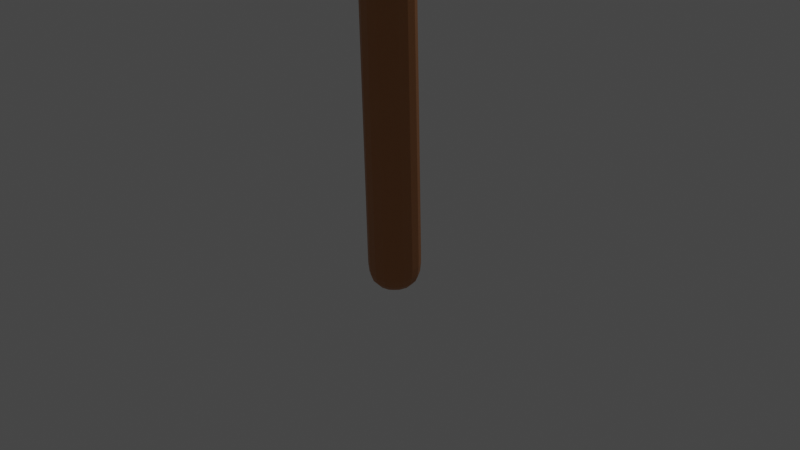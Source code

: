 # Source: tree5.blend  (saved by Blender 2.81.16; exported with 4.5.12 LTS)
import bpy
from mathutils import Matrix  # noqa: F401  (used for matrix-valued properties, if any)

bpy.ops.wm.read_factory_settings(use_empty=True)
scene = bpy.context.scene
scene.name = 'Scene'

# ---- collections
col_collection = bpy.data.collections.new('Collection'); scene.collection.children.link(col_collection)

# ---- materials (node trees are filled in below, after node groups)
mat_material_002 = bpy.data.materials.new('Material.002')
mat_material_002.use_transparent_shadow = False
mat_material_001 = bpy.data.materials.new('Material.001')
mat_material_001.use_transparent_shadow = False

# ---- material node trees
mat_material_002.use_nodes = True; mat_material_002.node_tree.nodes.clear()
_N = mat_material_002.node_tree.nodes; _L = mat_material_002.node_tree.links
n0 = _N.new('ShaderNodeOutputMaterial'); n0.name = 'Material Output'; n0.location = (300, 300)
n1 = _N.new('ShaderNodeBsdfPrincipled'); n1.name = 'Principled BSDF'; n1.location = (10, 300)
n1.distribution = 'GGX'
n1.subsurface_method = 'BURLEY'
n1.inputs[0].default_value = (0.4472, 0.1832, 0.06202, 1.0)
n1.inputs[3].default_value = 1.45
n1.inputs[27].default_value = (0.0, 0.0, 0.0, 1.0)
n1.inputs[28].default_value = 1.0
_L.new(n1.outputs[0], n0.inputs[0])
n0.is_active_output = True
mat_material_001.use_nodes = True; mat_material_001.node_tree.nodes.clear()
_N = mat_material_001.node_tree.nodes; _L = mat_material_001.node_tree.links
n0 = _N.new('ShaderNodeOutputMaterial'); n0.name = 'Material Output'; n0.location = (300, 300)
n1 = _N.new('ShaderNodeBsdfPrincipled'); n1.name = 'Principled BSDF'; n1.location = (10, 300)
n1.distribution = 'GGX'
n1.subsurface_method = 'BURLEY'
n1.inputs[0].default_value = (0.2428, 0.5588, 0.08201, 1.0)
n1.inputs[3].default_value = 1.45
n1.inputs[8].default_value = 1.0
n1.inputs[10].default_value = 0.2018
n1.inputs[27].default_value = (0.0, 0.0, 0.0, 1.0)
n1.inputs[28].default_value = 1.0
_L.new(n1.outputs[0], n0.inputs[0])
n0.is_active_output = True

# ---- world
world_world = bpy.data.worlds.new('World'); scene.world = world_world
world_world.use_nodes = True; world_world.node_tree.nodes.clear()
_N = world_world.node_tree.nodes; _L = world_world.node_tree.links
n0 = _N.new('ShaderNodeOutputWorld'); n0.name = 'World Output'; n0.location = (300, 300)
n1 = _N.new('ShaderNodeBackground'); n1.name = 'Background'; n1.location = (10, 300)
n1.inputs[0].default_value = (0.05088, 0.05088, 0.05088, 1.0)
_L.new(n1.outputs[0], n0.inputs[0])
n0.is_active_output = True
world_world.color = (0.05088, 0.05088, 0.05088)
world_world.use_sun_shadow = False
world_world.sun_shadow_jitter_overblur = 0.0

# ---- cameras
cam_camera = bpy.data.cameras.new('Camera')
cam_camera.clip_end = 100.0
cam_camera.ortho_scale = 7.314

# ---- lights
light_light = bpy.data.lights.new('Light', 'POINT')
light_light.transmission_factor = 0.0
light_light.energy = 1004.0
light_light.shadow_soft_size = 2.61
light_light.shadow_maximum_resolution = 0.006
light_light.use_absolute_resolution = True

# ---- meshes
me_plane = bpy.data.meshes.new('Plane')
me_plane.from_pydata([(3.692, -0.5573, 6.466), (1.008, -1.0, 0.0), (-2.166, -0.6325, 5.99), (0.8661, -1.0, 4.773), (0.1576, -3.028, 5.154), (-1.485, -3.815, 7.248), (1.611, -2.853, 6.898), (-3.391, -0.08008, 7.817), (4.027, 0.2234, 8.311), (1.912, -0.5573, 7.969), (1.002, -1.0, 0.3286), (-0.6334, -1.035, 5.173), (4.114, -0.1304, 7.282), (2.594, -0.7557, 7.114), (1.076, -2.981, 5.895), (-0.8129, -3.631, 6.125), (2.195, -0.896, 5.453)], [(16, 0), (10, 3), (11, 2), (3, 4), (15, 5), (14, 6), (2, 7), (12, 8), (13, 9), (1, 10), (3, 11), (0, 12), (0, 13), (4, 14), (4, 15), (3, 16)], [])
_uv = me_plane.uv_layers.new(name='UVMap')
_uv.uv.foreach_set('vector', [])
me_plane.materials.append(mat_material_002)
me_plane.use_remesh_fix_poles = True
me_plane.use_remesh_preserve_attributes = False
me_plane.use_mirror_vertex_groups = False
me_plane.update()
me_icosphere = bpy.data.meshes.new('Icosphere')
me_icosphere.from_pydata([(0.06444, -0.1007, -0.9565), (0.7099, -0.5386, -0.4478), (-0.2554, -0.8667, -0.4486), (-0.8545, -0.0002388, -0.5219), (-0.2734, 0.8803, -0.3458), (0.7147, 0.533, -0.4458), (0.235, -0.7257, 0.4454), (-0.7958, -0.4649, 0.5317), (-0.702, 0.5527, 0.4419), (0.2974, 0.9304, 0.454), (0.956, -0.1018, 0.4716), (0.09932, -0.06081, 0.9313), (-0.1357, -0.4767, -0.8418), (0.4244, -0.4207, -0.9016), (0.2223, -0.9104, -0.5132), (0.8585, 0.03476, -0.6547), (0.4557, 0.3408, -0.7771), (-0.4437, 0.04798, -0.9294), (-0.8144, -0.4473, -0.5508), (-0.1317, 0.5345, -0.8243), (-0.6987, 0.5748, -0.5197), (0.2672, 0.8113, -0.5055), (0.9351, -0.3232, 0.138), (1.044, 0.3684, 0.08055), (-0.07198, -0.9727, -0.004969), (0.5904, -0.7946, 0.01694), (-0.8838, -0.274, 0.0346), (-0.6336, -0.839, 0.03024), (-0.5807, 0.821, 0.01118), (-0.8868, 0.3751, -0.02994), (0.5247, 0.7858, -0.01578), (-0.04052, 0.9904, -0.07259), (0.6878, -0.5009, 0.529), (-0.2566, -0.7919, 0.5213), (-0.8313, 0.01396, 0.5343), (-0.2619, 0.8144, 0.5268), (0.7015, 0.4426, 0.5529), (0.1581, -0.47, 0.8664), (0.5664, -0.03337, 0.7752), (-0.4187, -0.4085, 0.8718), (-0.45, 0.3364, 0.8129), (0.1967, 0.6072, 0.8316)], [], [(0, 13, 12), (1, 13, 15), (0, 12, 17), (0, 17, 19), (0, 19, 16), (1, 15, 22), (2, 14, 24), (3, 18, 26), (4, 20, 28), (5, 21, 30), (1, 22, 25), (2, 24, 27), (3, 26, 29), (4, 28, 31), (5, 30, 23), (6, 32, 37), (7, 33, 39), (8, 34, 40), (9, 35, 41), (10, 36, 38), (38, 41, 11), (38, 36, 41), (36, 9, 41), (41, 40, 11), (41, 35, 40), (35, 8, 40), (40, 39, 11), (40, 34, 39), (34, 7, 39), (39, 37, 11), (39, 33, 37), (33, 6, 37), (37, 38, 11), (37, 32, 38), (32, 10, 38), (23, 36, 10), (23, 30, 36), (30, 9, 36), (31, 35, 9), (31, 28, 35), (28, 8, 35), (29, 34, 8), (29, 26, 34), (26, 7, 34), (27, 33, 7), (27, 24, 33), (24, 6, 33), (25, 32, 6), (25, 22, 32), (22, 10, 32), (30, 31, 9), (30, 21, 31), (21, 4, 31), (28, 29, 8), (28, 20, 29), (20, 3, 29), (26, 27, 7), (26, 18, 27), (18, 2, 27), (24, 25, 6), (24, 14, 25), (14, 1, 25), (22, 23, 10), (22, 15, 23), (15, 5, 23), (16, 21, 5), (16, 19, 21), (19, 4, 21), (19, 20, 4), (19, 17, 20), (17, 3, 20), (17, 18, 3), (17, 12, 18), (12, 2, 18), (15, 16, 5), (15, 13, 16), (13, 0, 16), (12, 14, 2), (12, 13, 14), (13, 1, 14)])
_uv = me_icosphere.uv_layers.new(name='UVMap')
_uv.uv.foreach_set('vector', [0.8182, 0.0, 0.7727, 0.07873, 0.8636, 0.07873, 0.7273, 0.1575, 0.6818, 0.07873, 0.6364, 0.1575, 0.09091, 0.0, 0.04545, 0.07873, 0.1364, 0.07873, 0.2727, 0.0, 0.2273, 0.07873, 0.3182, 0.07873, 0.4545, 0.0, 0.4091, 0.07873, 0.5, 0.07873, 0.7273, 0.1575, 0.6364, 0.1575, 0.6818, 0.2362, 0.9091, 0.1575, 0.8182, 0.1575, 0.8636, 0.2362, 0.1818, 0.1575, 0.09091, 0.1575, 0.1364, 0.2362, 0.3636, 0.1575, 0.2727, 0.1575, 0.3182, 0.2362, 0.5455, 0.1575, 0.4545, 0.1575, 0.5, 0.2362, 0.7273, 0.1575, 0.6818, 0.2362, 0.7727, 0.2362, 0.9091, 0.1575, 0.8636, 0.2362, 0.9545, 0.2362, 0.1818, 0.1575, 0.1364, 0.2362, 0.2273, 0.2362, 0.3636, 0.1575, 0.3182, 0.2362, 0.4091, 0.2362, 0.5455, 0.1575, 0.5, 0.2362, 0.5909, 0.2362, 0.8182, 0.3149, 0.7273, 0.3149, 0.7727, 0.3937, 1.0, 0.3149, 0.9091, 0.3149, 0.9545, 0.3937, 0.2727, 0.3149, 0.1818, 0.3149, 0.2273, 0.3937, 0.4545, 0.3149, 0.3636, 0.3149, 0.4091, 0.3937, 0.6364, 0.3149, 0.5455, 0.3149, 0.5909, 0.3937, 0.5909, 0.3937, 0.5, 0.3937, 0.5455, 0.4724, 0.5909, 0.3937, 0.5455, 0.3149, 0.5, 0.3937, 0.5455, 0.3149, 0.4545, 0.3149, 0.5, 0.3937, 0.4091, 0.3937, 0.3182, 0.3937, 0.3636, 0.4724, 0.4091, 0.3937, 0.3636, 0.3149, 0.3182, 0.3937, 0.3636, 0.3149, 0.2727, 0.3149, 0.3182, 0.3937, 0.2273, 0.3937, 0.1364, 0.3937, 0.1818, 0.4724, 0.2273, 0.3937, 0.1818, 0.3149, 0.1364, 0.3937, 0.1818, 0.3149, 0.09091, 0.3149, 0.1364, 0.3937, 0.9545, 0.3937, 0.8636, 0.3937, 0.9091, 0.4724, 0.9545, 0.3937, 0.9091, 0.3149, 0.8636, 0.3937, 0.9091, 0.3149, 0.8182, 0.3149, 0.8636, 0.3937, 0.7727, 0.3937, 0.6818, 0.3937, 0.7273, 0.4724, 0.7727, 0.3937, 0.7273, 0.3149, 0.6818, 0.3937, 0.7273, 0.3149, 0.6364, 0.3149, 0.6818, 0.3937, 0.5909, 0.2362, 0.5455, 0.3149, 0.6364, 0.3149, 0.5909, 0.2362, 0.5, 0.2362, 0.5455, 0.3149, 0.5, 0.2362, 0.4545, 0.3149, 0.5455, 0.3149, 0.4091, 0.2362, 0.3636, 0.3149, 0.4545, 0.3149, 0.4091, 0.2362, 0.3182, 0.2362, 0.3636, 0.3149, 0.3182, 0.2362, 0.2727, 0.3149, 0.3636, 0.3149, 0.2273, 0.2362, 0.1818, 0.3149, 0.2727, 0.3149, 0.2273, 0.2362, 0.1364, 0.2362, 0.1818, 0.3149, 0.1364, 0.2362, 0.09091, 0.3149, 0.1818, 0.3149, 0.9545, 0.2362, 0.9091, 0.3149, 1.0, 0.3149, 0.9545, 0.2362, 0.8636, 0.2362, 0.9091, 0.3149, 0.8636, 0.2362, 0.8182, 0.3149, 0.9091, 0.3149, 0.7727, 0.2362, 0.7273, 0.3149, 0.8182, 0.3149, 0.7727, 0.2362, 0.6818, 0.2362, 0.7273, 0.3149, 0.6818, 0.2362, 0.6364, 0.3149, 0.7273, 0.3149, 0.5, 0.2362, 0.4091, 0.2362, 0.4545, 0.3149, 0.5, 0.2362, 0.4545, 0.1575, 0.4091, 0.2362, 0.4545, 0.1575, 0.3636, 0.1575, 0.4091, 0.2362, 0.3182, 0.2362, 0.2273, 0.2362, 0.2727, 0.3149, 0.3182, 0.2362, 0.2727, 0.1575, 0.2273, 0.2362, 0.2727, 0.1575, 0.1818, 0.1575, 0.2273, 0.2362, 0.1364, 0.2362, 0.04545, 0.2362, 0.09091, 0.3149, 0.1364, 0.2362, 0.09091, 0.1575, 0.04545, 0.2362, 0.09091, 0.1575, 0.0, 0.1575, 0.04545, 0.2362, 0.8636, 0.2362, 0.7727, 0.2362, 0.8182, 0.3149, 0.8636, 0.2362, 0.8182, 0.1575, 0.7727, 0.2362, 0.8182, 0.1575, 0.7273, 0.1575, 0.7727, 0.2362, 0.6818, 0.2362, 0.5909, 0.2362, 0.6364, 0.3149, 0.6818, 0.2362, 0.6364, 0.1575, 0.5909, 0.2362, 0.6364, 0.1575, 0.5455, 0.1575, 0.5909, 0.2362, 0.5, 0.07873, 0.4545, 0.1575, 0.5455, 0.1575, 0.5, 0.07873, 0.4091, 0.07873, 0.4545, 0.1575, 0.4091, 0.07873, 0.3636, 0.1575, 0.4545, 0.1575, 0.3182, 0.07873, 0.2727, 0.1575, 0.3636, 0.1575, 0.3182, 0.07873, 0.2273, 0.07873, 0.2727, 0.1575, 0.2273, 0.07873, 0.1818, 0.1575, 0.2727, 0.1575, 0.1364, 0.07873, 0.09091, 0.1575, 0.1818, 0.1575, 0.1364, 0.07873, 0.04545, 0.07873, 0.09091, 0.1575, 0.04545, 0.07873, 0.0, 0.1575, 0.09091, 0.1575, 0.6364, 0.1575, 0.5909, 0.07873, 0.5455, 0.1575, 0.6364, 0.1575, 0.6818, 0.07873, 0.5909, 0.07873, 0.6818, 0.07873, 0.6364, 0.0, 0.5909, 0.07873, 0.8636, 0.07873, 0.8182, 0.1575, 0.9091, 0.1575, 0.8636, 0.07873, 0.7727, 0.07873, 0.8182, 0.1575, 0.7727, 0.07873, 0.7273, 0.1575, 0.8182, 0.1575])
me_icosphere.materials.append(mat_material_001)
me_icosphere.use_remesh_fix_poles = True
me_icosphere.use_remesh_preserve_attributes = False
me_icosphere.use_mirror_vertex_groups = False
me_icosphere.update()
me_icosphere_001 = bpy.data.meshes.new('Icosphere.001')
me_icosphere_001.from_pydata([(-0.004697, -0.007167, -1.006), (0.8108, -0.4808, -0.3522), (-0.2775, -0.9168, -0.416), (-0.953, -0.04827, -0.3436), (-0.2823, 0.9005, -0.4199), (0.7459, 0.5927, -0.512), (0.2858, -0.8275, 0.4404), (-0.7173, -0.4493, 0.5507), (-0.8004, 0.596, 0.4187), (0.33, 0.9078, 0.4275), (0.8767, 0.02528, 0.4507), (-0.03788, -0.03282, 1.064), (-0.162, -0.5147, -0.8457), (0.3931, -0.3564, -0.9049), (0.2896, -0.799, -0.4967), (0.8901, 0.06754, -0.5119), (0.4942, 0.3134, -0.8513), (-0.5696, 0.02358, -0.8641), (-0.6836, -0.4612, -0.5003), (-0.1647, 0.5022, -0.8364), (-0.6845, 0.5002, -0.5025), (0.2683, 0.8203, -0.5425), (0.9605, -0.3067, 0.01272), (0.9494, 0.304, -0.002248), (0.02922, -1.052, -0.02331), (0.549, -0.785, 0.1179), (-0.8819, -0.4171, -0.03073), (-0.4704, -0.7565, -0.03571), (-0.497, 0.8076, 0.01631), (-1.015, 0.3974, 0.07434), (0.5234, 0.8613, 0.08192), (0.02957, 0.9921, 0.02236), (0.6625, -0.55, 0.5076), (-0.2665, -0.8915, 0.6117), (-0.747, -0.005449, 0.5143), (-0.2634, 0.8123, 0.4921), (0.7818, 0.3993, 0.467), (0.2109, -0.5084, 0.913), (0.5276, 0.009959, 0.8521), (-0.4184, -0.3079, 0.8503), (-0.4125, 0.3405, 0.8366), (0.1634, 0.5216, 0.8561)], [], [(0, 13, 12), (1, 13, 15), (0, 12, 17), (0, 17, 19), (0, 19, 16), (1, 15, 22), (2, 14, 24), (3, 18, 26), (4, 20, 28), (5, 21, 30), (1, 22, 25), (2, 24, 27), (3, 26, 29), (4, 28, 31), (5, 30, 23), (6, 32, 37), (7, 33, 39), (8, 34, 40), (9, 35, 41), (10, 36, 38), (38, 41, 11), (38, 36, 41), (36, 9, 41), (41, 40, 11), (41, 35, 40), (35, 8, 40), (40, 39, 11), (40, 34, 39), (34, 7, 39), (39, 37, 11), (39, 33, 37), (33, 6, 37), (37, 38, 11), (37, 32, 38), (32, 10, 38), (23, 36, 10), (23, 30, 36), (30, 9, 36), (31, 35, 9), (31, 28, 35), (28, 8, 35), (29, 34, 8), (29, 26, 34), (26, 7, 34), (27, 33, 7), (27, 24, 33), (24, 6, 33), (25, 32, 6), (25, 22, 32), (22, 10, 32), (30, 31, 9), (30, 21, 31), (21, 4, 31), (28, 29, 8), (28, 20, 29), (20, 3, 29), (26, 27, 7), (26, 18, 27), (18, 2, 27), (24, 25, 6), (24, 14, 25), (14, 1, 25), (22, 23, 10), (22, 15, 23), (15, 5, 23), (16, 21, 5), (16, 19, 21), (19, 4, 21), (19, 20, 4), (19, 17, 20), (17, 3, 20), (17, 18, 3), (17, 12, 18), (12, 2, 18), (15, 16, 5), (15, 13, 16), (13, 0, 16), (12, 14, 2), (12, 13, 14), (13, 1, 14)])
_uv = me_icosphere_001.uv_layers.new(name='UVMap')
_uv.uv.foreach_set('vector', [0.8182, 0.0, 0.7727, 0.07873, 0.8636, 0.07873, 0.7273, 0.1575, 0.6818, 0.07873, 0.6364, 0.1575, 0.09091, 0.0, 0.04545, 0.07873, 0.1364, 0.07873, 0.2727, 0.0, 0.2273, 0.07873, 0.3182, 0.07873, 0.4545, 0.0, 0.4091, 0.07873, 0.5, 0.07873, 0.7273, 0.1575, 0.6364, 0.1575, 0.6818, 0.2362, 0.9091, 0.1575, 0.8182, 0.1575, 0.8636, 0.2362, 0.1818, 0.1575, 0.09091, 0.1575, 0.1364, 0.2362, 0.3636, 0.1575, 0.2727, 0.1575, 0.3182, 0.2362, 0.5455, 0.1575, 0.4545, 0.1575, 0.5, 0.2362, 0.7273, 0.1575, 0.6818, 0.2362, 0.7727, 0.2362, 0.9091, 0.1575, 0.8636, 0.2362, 0.9545, 0.2362, 0.1818, 0.1575, 0.1364, 0.2362, 0.2273, 0.2362, 0.3636, 0.1575, 0.3182, 0.2362, 0.4091, 0.2362, 0.5455, 0.1575, 0.5, 0.2362, 0.5909, 0.2362, 0.8182, 0.3149, 0.7273, 0.3149, 0.7727, 0.3937, 1.0, 0.3149, 0.9091, 0.3149, 0.9545, 0.3937, 0.2727, 0.3149, 0.1818, 0.3149, 0.2273, 0.3937, 0.4545, 0.3149, 0.3636, 0.3149, 0.4091, 0.3937, 0.6364, 0.3149, 0.5455, 0.3149, 0.5909, 0.3937, 0.5909, 0.3937, 0.5, 0.3937, 0.5455, 0.4724, 0.5909, 0.3937, 0.5455, 0.3149, 0.5, 0.3937, 0.5455, 0.3149, 0.4545, 0.3149, 0.5, 0.3937, 0.4091, 0.3937, 0.3182, 0.3937, 0.3636, 0.4724, 0.4091, 0.3937, 0.3636, 0.3149, 0.3182, 0.3937, 0.3636, 0.3149, 0.2727, 0.3149, 0.3182, 0.3937, 0.2273, 0.3937, 0.1364, 0.3937, 0.1818, 0.4724, 0.2273, 0.3937, 0.1818, 0.3149, 0.1364, 0.3937, 0.1818, 0.3149, 0.09091, 0.3149, 0.1364, 0.3937, 0.9545, 0.3937, 0.8636, 0.3937, 0.9091, 0.4724, 0.9545, 0.3937, 0.9091, 0.3149, 0.8636, 0.3937, 0.9091, 0.3149, 0.8182, 0.3149, 0.8636, 0.3937, 0.7727, 0.3937, 0.6818, 0.3937, 0.7273, 0.4724, 0.7727, 0.3937, 0.7273, 0.3149, 0.6818, 0.3937, 0.7273, 0.3149, 0.6364, 0.3149, 0.6818, 0.3937, 0.5909, 0.2362, 0.5455, 0.3149, 0.6364, 0.3149, 0.5909, 0.2362, 0.5, 0.2362, 0.5455, 0.3149, 0.5, 0.2362, 0.4545, 0.3149, 0.5455, 0.3149, 0.4091, 0.2362, 0.3636, 0.3149, 0.4545, 0.3149, 0.4091, 0.2362, 0.3182, 0.2362, 0.3636, 0.3149, 0.3182, 0.2362, 0.2727, 0.3149, 0.3636, 0.3149, 0.2273, 0.2362, 0.1818, 0.3149, 0.2727, 0.3149, 0.2273, 0.2362, 0.1364, 0.2362, 0.1818, 0.3149, 0.1364, 0.2362, 0.09091, 0.3149, 0.1818, 0.3149, 0.9545, 0.2362, 0.9091, 0.3149, 1.0, 0.3149, 0.9545, 0.2362, 0.8636, 0.2362, 0.9091, 0.3149, 0.8636, 0.2362, 0.8182, 0.3149, 0.9091, 0.3149, 0.7727, 0.2362, 0.7273, 0.3149, 0.8182, 0.3149, 0.7727, 0.2362, 0.6818, 0.2362, 0.7273, 0.3149, 0.6818, 0.2362, 0.6364, 0.3149, 0.7273, 0.3149, 0.5, 0.2362, 0.4091, 0.2362, 0.4545, 0.3149, 0.5, 0.2362, 0.4545, 0.1575, 0.4091, 0.2362, 0.4545, 0.1575, 0.3636, 0.1575, 0.4091, 0.2362, 0.3182, 0.2362, 0.2273, 0.2362, 0.2727, 0.3149, 0.3182, 0.2362, 0.2727, 0.1575, 0.2273, 0.2362, 0.2727, 0.1575, 0.1818, 0.1575, 0.2273, 0.2362, 0.1364, 0.2362, 0.04545, 0.2362, 0.09091, 0.3149, 0.1364, 0.2362, 0.09091, 0.1575, 0.04545, 0.2362, 0.09091, 0.1575, 0.0, 0.1575, 0.04545, 0.2362, 0.8636, 0.2362, 0.7727, 0.2362, 0.8182, 0.3149, 0.8636, 0.2362, 0.8182, 0.1575, 0.7727, 0.2362, 0.8182, 0.1575, 0.7273, 0.1575, 0.7727, 0.2362, 0.6818, 0.2362, 0.5909, 0.2362, 0.6364, 0.3149, 0.6818, 0.2362, 0.6364, 0.1575, 0.5909, 0.2362, 0.6364, 0.1575, 0.5455, 0.1575, 0.5909, 0.2362, 0.5, 0.07873, 0.4545, 0.1575, 0.5455, 0.1575, 0.5, 0.07873, 0.4091, 0.07873, 0.4545, 0.1575, 0.4091, 0.07873, 0.3636, 0.1575, 0.4545, 0.1575, 0.3182, 0.07873, 0.2727, 0.1575, 0.3636, 0.1575, 0.3182, 0.07873, 0.2273, 0.07873, 0.2727, 0.1575, 0.2273, 0.07873, 0.1818, 0.1575, 0.2727, 0.1575, 0.1364, 0.07873, 0.09091, 0.1575, 0.1818, 0.1575, 0.1364, 0.07873, 0.04545, 0.07873, 0.09091, 0.1575, 0.04545, 0.07873, 0.0, 0.1575, 0.09091, 0.1575, 0.6364, 0.1575, 0.5909, 0.07873, 0.5455, 0.1575, 0.6364, 0.1575, 0.6818, 0.07873, 0.5909, 0.07873, 0.6818, 0.07873, 0.6364, 0.0, 0.5909, 0.07873, 0.8636, 0.07873, 0.8182, 0.1575, 0.9091, 0.1575, 0.8636, 0.07873, 0.7727, 0.07873, 0.8182, 0.1575, 0.7727, 0.07873, 0.7273, 0.1575, 0.8182, 0.1575])
me_icosphere_001.materials.append(mat_material_001)
me_icosphere_001.use_remesh_fix_poles = True
me_icosphere_001.use_remesh_preserve_attributes = False
me_icosphere_001.use_mirror_vertex_groups = False
me_icosphere_001.update()
me_icosphere_002 = bpy.data.meshes.new('Icosphere.002')
me_icosphere_002.from_pydata([(0.01825, 0.01263, -0.9872), (0.7524, -0.6515, -0.427), (-0.206, -0.922, -0.4745), (-0.9618, 0.08834, -0.4593), (-0.3523, 0.9101, -0.4999), (0.6487, 0.4871, -0.3668), (0.2194, -0.8344, 0.3577), (-0.7363, -0.5153, 0.4487), (-0.7008, 0.5008, 0.5255), (0.275, 0.8725, 0.4362), (0.9282, -0.1333, 0.4295), (0.009793, -0.003832, 0.984), (-0.1645, -0.4981, -0.8533), (0.4419, -0.3252, -0.8493), (0.2407, -0.7566, -0.5562), (0.8601, -0.0709, -0.6164), (0.4318, 0.2218, -0.9102), (-0.4724, -0.02512, -0.8323), (-0.7525, -0.4727, -0.4975), (-0.2231, 0.4333, -0.8367), (-0.6449, 0.5512, -0.5074), (0.1672, 0.8423, -0.6282), (0.938, -0.2929, 0.04407), (0.9857, 0.299, -0.04763), (0.09716, -1.109, 0.02244), (0.5803, -0.8195, 0.0184), (-0.9472, -0.3098, 0.008717), (-0.6719, -0.8494, 0.07192), (-0.6019, 0.8013, 0.03921), (-0.8948, 0.2796, -0.01633), (0.5872, 0.8054, 0.002315), (-0.05497, 0.9317, -0.01314), (0.7418, -0.4813, 0.4292), (-0.1861, -0.7358, 0.573), (-0.8597, -0.02211, 0.487), (-0.2463, 0.8547, 0.5509), (0.6966, 0.4851, 0.5101), (0.0867, -0.5133, 0.8204), (0.5189, -0.05284, 0.8134), (-0.4255, -0.309, 0.8507), (-0.3419, 0.3953, 0.9246), (0.1637, 0.4982, 0.8507)], [], [(0, 13, 12), (1, 13, 15), (0, 12, 17), (0, 17, 19), (0, 19, 16), (1, 15, 22), (2, 14, 24), (3, 18, 26), (4, 20, 28), (5, 21, 30), (1, 22, 25), (2, 24, 27), (3, 26, 29), (4, 28, 31), (5, 30, 23), (6, 32, 37), (7, 33, 39), (8, 34, 40), (9, 35, 41), (10, 36, 38), (38, 41, 11), (38, 36, 41), (36, 9, 41), (41, 40, 11), (41, 35, 40), (35, 8, 40), (40, 39, 11), (40, 34, 39), (34, 7, 39), (39, 37, 11), (39, 33, 37), (33, 6, 37), (37, 38, 11), (37, 32, 38), (32, 10, 38), (23, 36, 10), (23, 30, 36), (30, 9, 36), (31, 35, 9), (31, 28, 35), (28, 8, 35), (29, 34, 8), (29, 26, 34), (26, 7, 34), (27, 33, 7), (27, 24, 33), (24, 6, 33), (25, 32, 6), (25, 22, 32), (22, 10, 32), (30, 31, 9), (30, 21, 31), (21, 4, 31), (28, 29, 8), (28, 20, 29), (20, 3, 29), (26, 27, 7), (26, 18, 27), (18, 2, 27), (24, 25, 6), (24, 14, 25), (14, 1, 25), (22, 23, 10), (22, 15, 23), (15, 5, 23), (16, 21, 5), (16, 19, 21), (19, 4, 21), (19, 20, 4), (19, 17, 20), (17, 3, 20), (17, 18, 3), (17, 12, 18), (12, 2, 18), (15, 16, 5), (15, 13, 16), (13, 0, 16), (12, 14, 2), (12, 13, 14), (13, 1, 14)])
_uv = me_icosphere_002.uv_layers.new(name='UVMap')
_uv.uv.foreach_set('vector', [0.8182, 0.0, 0.7727, 0.07873, 0.8636, 0.07873, 0.7273, 0.1575, 0.6818, 0.07873, 0.6364, 0.1575, 0.09091, 0.0, 0.04545, 0.07873, 0.1364, 0.07873, 0.2727, 0.0, 0.2273, 0.07873, 0.3182, 0.07873, 0.4545, 0.0, 0.4091, 0.07873, 0.5, 0.07873, 0.7273, 0.1575, 0.6364, 0.1575, 0.6818, 0.2362, 0.9091, 0.1575, 0.8182, 0.1575, 0.8636, 0.2362, 0.1818, 0.1575, 0.09091, 0.1575, 0.1364, 0.2362, 0.3636, 0.1575, 0.2727, 0.1575, 0.3182, 0.2362, 0.5455, 0.1575, 0.4545, 0.1575, 0.5, 0.2362, 0.7273, 0.1575, 0.6818, 0.2362, 0.7727, 0.2362, 0.9091, 0.1575, 0.8636, 0.2362, 0.9545, 0.2362, 0.1818, 0.1575, 0.1364, 0.2362, 0.2273, 0.2362, 0.3636, 0.1575, 0.3182, 0.2362, 0.4091, 0.2362, 0.5455, 0.1575, 0.5, 0.2362, 0.5909, 0.2362, 0.8182, 0.3149, 0.7273, 0.3149, 0.7727, 0.3937, 1.0, 0.3149, 0.9091, 0.3149, 0.9545, 0.3937, 0.2727, 0.3149, 0.1818, 0.3149, 0.2273, 0.3937, 0.4545, 0.3149, 0.3636, 0.3149, 0.4091, 0.3937, 0.6364, 0.3149, 0.5455, 0.3149, 0.5909, 0.3937, 0.5909, 0.3937, 0.5, 0.3937, 0.5455, 0.4724, 0.5909, 0.3937, 0.5455, 0.3149, 0.5, 0.3937, 0.5455, 0.3149, 0.4545, 0.3149, 0.5, 0.3937, 0.4091, 0.3937, 0.3182, 0.3937, 0.3636, 0.4724, 0.4091, 0.3937, 0.3636, 0.3149, 0.3182, 0.3937, 0.3636, 0.3149, 0.2727, 0.3149, 0.3182, 0.3937, 0.2273, 0.3937, 0.1364, 0.3937, 0.1818, 0.4724, 0.2273, 0.3937, 0.1818, 0.3149, 0.1364, 0.3937, 0.1818, 0.3149, 0.09091, 0.3149, 0.1364, 0.3937, 0.9545, 0.3937, 0.8636, 0.3937, 0.9091, 0.4724, 0.9545, 0.3937, 0.9091, 0.3149, 0.8636, 0.3937, 0.9091, 0.3149, 0.8182, 0.3149, 0.8636, 0.3937, 0.7727, 0.3937, 0.6818, 0.3937, 0.7273, 0.4724, 0.7727, 0.3937, 0.7273, 0.3149, 0.6818, 0.3937, 0.7273, 0.3149, 0.6364, 0.3149, 0.6818, 0.3937, 0.5909, 0.2362, 0.5455, 0.3149, 0.6364, 0.3149, 0.5909, 0.2362, 0.5, 0.2362, 0.5455, 0.3149, 0.5, 0.2362, 0.4545, 0.3149, 0.5455, 0.3149, 0.4091, 0.2362, 0.3636, 0.3149, 0.4545, 0.3149, 0.4091, 0.2362, 0.3182, 0.2362, 0.3636, 0.3149, 0.3182, 0.2362, 0.2727, 0.3149, 0.3636, 0.3149, 0.2273, 0.2362, 0.1818, 0.3149, 0.2727, 0.3149, 0.2273, 0.2362, 0.1364, 0.2362, 0.1818, 0.3149, 0.1364, 0.2362, 0.09091, 0.3149, 0.1818, 0.3149, 0.9545, 0.2362, 0.9091, 0.3149, 1.0, 0.3149, 0.9545, 0.2362, 0.8636, 0.2362, 0.9091, 0.3149, 0.8636, 0.2362, 0.8182, 0.3149, 0.9091, 0.3149, 0.7727, 0.2362, 0.7273, 0.3149, 0.8182, 0.3149, 0.7727, 0.2362, 0.6818, 0.2362, 0.7273, 0.3149, 0.6818, 0.2362, 0.6364, 0.3149, 0.7273, 0.3149, 0.5, 0.2362, 0.4091, 0.2362, 0.4545, 0.3149, 0.5, 0.2362, 0.4545, 0.1575, 0.4091, 0.2362, 0.4545, 0.1575, 0.3636, 0.1575, 0.4091, 0.2362, 0.3182, 0.2362, 0.2273, 0.2362, 0.2727, 0.3149, 0.3182, 0.2362, 0.2727, 0.1575, 0.2273, 0.2362, 0.2727, 0.1575, 0.1818, 0.1575, 0.2273, 0.2362, 0.1364, 0.2362, 0.04545, 0.2362, 0.09091, 0.3149, 0.1364, 0.2362, 0.09091, 0.1575, 0.04545, 0.2362, 0.09091, 0.1575, 0.0, 0.1575, 0.04545, 0.2362, 0.8636, 0.2362, 0.7727, 0.2362, 0.8182, 0.3149, 0.8636, 0.2362, 0.8182, 0.1575, 0.7727, 0.2362, 0.8182, 0.1575, 0.7273, 0.1575, 0.7727, 0.2362, 0.6818, 0.2362, 0.5909, 0.2362, 0.6364, 0.3149, 0.6818, 0.2362, 0.6364, 0.1575, 0.5909, 0.2362, 0.6364, 0.1575, 0.5455, 0.1575, 0.5909, 0.2362, 0.5, 0.07873, 0.4545, 0.1575, 0.5455, 0.1575, 0.5, 0.07873, 0.4091, 0.07873, 0.4545, 0.1575, 0.4091, 0.07873, 0.3636, 0.1575, 0.4545, 0.1575, 0.3182, 0.07873, 0.2727, 0.1575, 0.3636, 0.1575, 0.3182, 0.07873, 0.2273, 0.07873, 0.2727, 0.1575, 0.2273, 0.07873, 0.1818, 0.1575, 0.2727, 0.1575, 0.1364, 0.07873, 0.09091, 0.1575, 0.1818, 0.1575, 0.1364, 0.07873, 0.04545, 0.07873, 0.09091, 0.1575, 0.04545, 0.07873, 0.0, 0.1575, 0.09091, 0.1575, 0.6364, 0.1575, 0.5909, 0.07873, 0.5455, 0.1575, 0.6364, 0.1575, 0.6818, 0.07873, 0.5909, 0.07873, 0.6818, 0.07873, 0.6364, 0.0, 0.5909, 0.07873, 0.8636, 0.07873, 0.8182, 0.1575, 0.9091, 0.1575, 0.8636, 0.07873, 0.7727, 0.07873, 0.8182, 0.1575, 0.7727, 0.07873, 0.7273, 0.1575, 0.8182, 0.1575])
me_icosphere_002.materials.append(mat_material_001)
me_icosphere_002.use_remesh_fix_poles = True
me_icosphere_002.use_remesh_preserve_attributes = False
me_icosphere_002.use_mirror_vertex_groups = False
me_icosphere_002.update()
me_icosphere_003 = bpy.data.meshes.new('Icosphere.003')
me_icosphere_003.from_pydata([(0.06444, -0.1007, -0.9565), (0.7099, -0.5386, -0.4478), (-0.2554, -0.8667, -0.4486), (-0.8545, -0.0002388, -0.5219), (-0.2734, 0.8803, -0.3458), (0.7147, 0.533, -0.4458), (0.235, -0.7257, 0.4454), (-0.7958, -0.4649, 0.5317), (-0.702, 0.5527, 0.4419), (0.2974, 0.9304, 0.454), (0.956, -0.1018, 0.4716), (0.09932, -0.06081, 0.9313), (-0.1357, -0.4767, -0.8418), (0.4244, -0.4207, -0.9016), (0.2223, -0.9104, -0.5132), (0.8585, 0.03476, -0.6547), (0.4557, 0.3408, -0.7771), (-0.4437, 0.04798, -0.9294), (-0.8144, -0.4473, -0.5508), (-0.1317, 0.5345, -0.8243), (-0.6987, 0.5748, -0.5197), (0.2672, 0.8113, -0.5055), (0.9351, -0.3232, 0.138), (1.044, 0.3684, 0.08055), (-0.07198, -0.9727, -0.004969), (0.5904, -0.7946, 0.01694), (-0.8838, -0.274, 0.0346), (-0.6336, -0.839, 0.03024), (-0.5807, 0.821, 0.01118), (-0.8868, 0.3751, -0.02994), (0.5247, 0.7858, -0.01578), (-0.04052, 0.9904, -0.07259), (0.6878, -0.5009, 0.529), (-0.2566, -0.7919, 0.5213), (-0.8313, 0.01396, 0.5343), (-0.2619, 0.8144, 0.5268), (0.7015, 0.4426, 0.5529), (0.1581, -0.47, 0.8664), (0.5664, -0.03337, 0.7752), (-0.4187, -0.4085, 0.8718), (-0.45, 0.3364, 0.8129), (0.1967, 0.6072, 0.8316)], [], [(0, 13, 12), (1, 13, 15), (0, 12, 17), (0, 17, 19), (0, 19, 16), (1, 15, 22), (2, 14, 24), (3, 18, 26), (4, 20, 28), (5, 21, 30), (1, 22, 25), (2, 24, 27), (3, 26, 29), (4, 28, 31), (5, 30, 23), (6, 32, 37), (7, 33, 39), (8, 34, 40), (9, 35, 41), (10, 36, 38), (38, 41, 11), (38, 36, 41), (36, 9, 41), (41, 40, 11), (41, 35, 40), (35, 8, 40), (40, 39, 11), (40, 34, 39), (34, 7, 39), (39, 37, 11), (39, 33, 37), (33, 6, 37), (37, 38, 11), (37, 32, 38), (32, 10, 38), (23, 36, 10), (23, 30, 36), (30, 9, 36), (31, 35, 9), (31, 28, 35), (28, 8, 35), (29, 34, 8), (29, 26, 34), (26, 7, 34), (27, 33, 7), (27, 24, 33), (24, 6, 33), (25, 32, 6), (25, 22, 32), (22, 10, 32), (30, 31, 9), (30, 21, 31), (21, 4, 31), (28, 29, 8), (28, 20, 29), (20, 3, 29), (26, 27, 7), (26, 18, 27), (18, 2, 27), (24, 25, 6), (24, 14, 25), (14, 1, 25), (22, 23, 10), (22, 15, 23), (15, 5, 23), (16, 21, 5), (16, 19, 21), (19, 4, 21), (19, 20, 4), (19, 17, 20), (17, 3, 20), (17, 18, 3), (17, 12, 18), (12, 2, 18), (15, 16, 5), (15, 13, 16), (13, 0, 16), (12, 14, 2), (12, 13, 14), (13, 1, 14)])
_uv = me_icosphere_003.uv_layers.new(name='UVMap')
_uv.uv.foreach_set('vector', [0.8182, 0.0, 0.7727, 0.07873, 0.8636, 0.07873, 0.7273, 0.1575, 0.6818, 0.07873, 0.6364, 0.1575, 0.09091, 0.0, 0.04545, 0.07873, 0.1364, 0.07873, 0.2727, 0.0, 0.2273, 0.07873, 0.3182, 0.07873, 0.4545, 0.0, 0.4091, 0.07873, 0.5, 0.07873, 0.7273, 0.1575, 0.6364, 0.1575, 0.6818, 0.2362, 0.9091, 0.1575, 0.8182, 0.1575, 0.8636, 0.2362, 0.1818, 0.1575, 0.09091, 0.1575, 0.1364, 0.2362, 0.3636, 0.1575, 0.2727, 0.1575, 0.3182, 0.2362, 0.5455, 0.1575, 0.4545, 0.1575, 0.5, 0.2362, 0.7273, 0.1575, 0.6818, 0.2362, 0.7727, 0.2362, 0.9091, 0.1575, 0.8636, 0.2362, 0.9545, 0.2362, 0.1818, 0.1575, 0.1364, 0.2362, 0.2273, 0.2362, 0.3636, 0.1575, 0.3182, 0.2362, 0.4091, 0.2362, 0.5455, 0.1575, 0.5, 0.2362, 0.5909, 0.2362, 0.8182, 0.3149, 0.7273, 0.3149, 0.7727, 0.3937, 1.0, 0.3149, 0.9091, 0.3149, 0.9545, 0.3937, 0.2727, 0.3149, 0.1818, 0.3149, 0.2273, 0.3937, 0.4545, 0.3149, 0.3636, 0.3149, 0.4091, 0.3937, 0.6364, 0.3149, 0.5455, 0.3149, 0.5909, 0.3937, 0.5909, 0.3937, 0.5, 0.3937, 0.5455, 0.4724, 0.5909, 0.3937, 0.5455, 0.3149, 0.5, 0.3937, 0.5455, 0.3149, 0.4545, 0.3149, 0.5, 0.3937, 0.4091, 0.3937, 0.3182, 0.3937, 0.3636, 0.4724, 0.4091, 0.3937, 0.3636, 0.3149, 0.3182, 0.3937, 0.3636, 0.3149, 0.2727, 0.3149, 0.3182, 0.3937, 0.2273, 0.3937, 0.1364, 0.3937, 0.1818, 0.4724, 0.2273, 0.3937, 0.1818, 0.3149, 0.1364, 0.3937, 0.1818, 0.3149, 0.09091, 0.3149, 0.1364, 0.3937, 0.9545, 0.3937, 0.8636, 0.3937, 0.9091, 0.4724, 0.9545, 0.3937, 0.9091, 0.3149, 0.8636, 0.3937, 0.9091, 0.3149, 0.8182, 0.3149, 0.8636, 0.3937, 0.7727, 0.3937, 0.6818, 0.3937, 0.7273, 0.4724, 0.7727, 0.3937, 0.7273, 0.3149, 0.6818, 0.3937, 0.7273, 0.3149, 0.6364, 0.3149, 0.6818, 0.3937, 0.5909, 0.2362, 0.5455, 0.3149, 0.6364, 0.3149, 0.5909, 0.2362, 0.5, 0.2362, 0.5455, 0.3149, 0.5, 0.2362, 0.4545, 0.3149, 0.5455, 0.3149, 0.4091, 0.2362, 0.3636, 0.3149, 0.4545, 0.3149, 0.4091, 0.2362, 0.3182, 0.2362, 0.3636, 0.3149, 0.3182, 0.2362, 0.2727, 0.3149, 0.3636, 0.3149, 0.2273, 0.2362, 0.1818, 0.3149, 0.2727, 0.3149, 0.2273, 0.2362, 0.1364, 0.2362, 0.1818, 0.3149, 0.1364, 0.2362, 0.09091, 0.3149, 0.1818, 0.3149, 0.9545, 0.2362, 0.9091, 0.3149, 1.0, 0.3149, 0.9545, 0.2362, 0.8636, 0.2362, 0.9091, 0.3149, 0.8636, 0.2362, 0.8182, 0.3149, 0.9091, 0.3149, 0.7727, 0.2362, 0.7273, 0.3149, 0.8182, 0.3149, 0.7727, 0.2362, 0.6818, 0.2362, 0.7273, 0.3149, 0.6818, 0.2362, 0.6364, 0.3149, 0.7273, 0.3149, 0.5, 0.2362, 0.4091, 0.2362, 0.4545, 0.3149, 0.5, 0.2362, 0.4545, 0.1575, 0.4091, 0.2362, 0.4545, 0.1575, 0.3636, 0.1575, 0.4091, 0.2362, 0.3182, 0.2362, 0.2273, 0.2362, 0.2727, 0.3149, 0.3182, 0.2362, 0.2727, 0.1575, 0.2273, 0.2362, 0.2727, 0.1575, 0.1818, 0.1575, 0.2273, 0.2362, 0.1364, 0.2362, 0.04545, 0.2362, 0.09091, 0.3149, 0.1364, 0.2362, 0.09091, 0.1575, 0.04545, 0.2362, 0.09091, 0.1575, 0.0, 0.1575, 0.04545, 0.2362, 0.8636, 0.2362, 0.7727, 0.2362, 0.8182, 0.3149, 0.8636, 0.2362, 0.8182, 0.1575, 0.7727, 0.2362, 0.8182, 0.1575, 0.7273, 0.1575, 0.7727, 0.2362, 0.6818, 0.2362, 0.5909, 0.2362, 0.6364, 0.3149, 0.6818, 0.2362, 0.6364, 0.1575, 0.5909, 0.2362, 0.6364, 0.1575, 0.5455, 0.1575, 0.5909, 0.2362, 0.5, 0.07873, 0.4545, 0.1575, 0.5455, 0.1575, 0.5, 0.07873, 0.4091, 0.07873, 0.4545, 0.1575, 0.4091, 0.07873, 0.3636, 0.1575, 0.4545, 0.1575, 0.3182, 0.07873, 0.2727, 0.1575, 0.3636, 0.1575, 0.3182, 0.07873, 0.2273, 0.07873, 0.2727, 0.1575, 0.2273, 0.07873, 0.1818, 0.1575, 0.2727, 0.1575, 0.1364, 0.07873, 0.09091, 0.1575, 0.1818, 0.1575, 0.1364, 0.07873, 0.04545, 0.07873, 0.09091, 0.1575, 0.04545, 0.07873, 0.0, 0.1575, 0.09091, 0.1575, 0.6364, 0.1575, 0.5909, 0.07873, 0.5455, 0.1575, 0.6364, 0.1575, 0.6818, 0.07873, 0.5909, 0.07873, 0.6818, 0.07873, 0.6364, 0.0, 0.5909, 0.07873, 0.8636, 0.07873, 0.8182, 0.1575, 0.9091, 0.1575, 0.8636, 0.07873, 0.7727, 0.07873, 0.8182, 0.1575, 0.7727, 0.07873, 0.7273, 0.1575, 0.8182, 0.1575])
me_icosphere_003.materials.append(mat_material_001)
me_icosphere_003.use_remesh_fix_poles = True
me_icosphere_003.use_remesh_preserve_attributes = False
me_icosphere_003.use_mirror_vertex_groups = False
me_icosphere_003.update()
me_icosphere_004 = bpy.data.meshes.new('Icosphere.004')
me_icosphere_004.from_pydata([(0.06444, -0.1007, -0.9565), (0.7099, -0.5386, -0.4478), (-0.2554, -0.8667, -0.4486), (-0.8545, -0.0002388, -0.5219), (-0.2734, 0.8803, -0.3458), (0.7147, 0.533, -0.4458), (0.235, -0.7257, 0.4454), (-0.7958, -0.4649, 0.5317), (-0.702, 0.5527, 0.4419), (0.2974, 0.9304, 0.454), (0.956, -0.1018, 0.4716), (0.09932, -0.06081, 0.9313), (-0.1357, -0.4767, -0.8418), (0.4244, -0.4207, -0.9016), (0.2223, -0.9104, -0.5132), (0.8585, 0.03476, -0.6547), (0.4557, 0.3408, -0.7771), (-0.4437, 0.04798, -0.9294), (-0.8144, -0.4473, -0.5508), (-0.1317, 0.5345, -0.8243), (-0.6987, 0.5748, -0.5197), (0.2672, 0.8113, -0.5055), (0.9351, -0.3232, 0.138), (1.044, 0.3684, 0.08055), (-0.07198, -0.9727, -0.004969), (0.5904, -0.7946, 0.01694), (-0.8838, -0.274, 0.0346), (-0.6336, -0.839, 0.03024), (-0.5807, 0.821, 0.01118), (-0.8868, 0.3751, -0.02994), (0.5247, 0.7858, -0.01578), (-0.04052, 0.9904, -0.07259), (0.6878, -0.5009, 0.529), (-0.2566, -0.7919, 0.5213), (-0.8313, 0.01396, 0.5343), (-0.2619, 0.8144, 0.5268), (0.7015, 0.4426, 0.5529), (0.1581, -0.47, 0.8664), (0.5664, -0.03337, 0.7752), (-0.4187, -0.4085, 0.8718), (-0.45, 0.3364, 0.8129), (0.1967, 0.6072, 0.8316)], [], [(0, 13, 12), (1, 13, 15), (0, 12, 17), (0, 17, 19), (0, 19, 16), (1, 15, 22), (2, 14, 24), (3, 18, 26), (4, 20, 28), (5, 21, 30), (1, 22, 25), (2, 24, 27), (3, 26, 29), (4, 28, 31), (5, 30, 23), (6, 32, 37), (7, 33, 39), (8, 34, 40), (9, 35, 41), (10, 36, 38), (38, 41, 11), (38, 36, 41), (36, 9, 41), (41, 40, 11), (41, 35, 40), (35, 8, 40), (40, 39, 11), (40, 34, 39), (34, 7, 39), (39, 37, 11), (39, 33, 37), (33, 6, 37), (37, 38, 11), (37, 32, 38), (32, 10, 38), (23, 36, 10), (23, 30, 36), (30, 9, 36), (31, 35, 9), (31, 28, 35), (28, 8, 35), (29, 34, 8), (29, 26, 34), (26, 7, 34), (27, 33, 7), (27, 24, 33), (24, 6, 33), (25, 32, 6), (25, 22, 32), (22, 10, 32), (30, 31, 9), (30, 21, 31), (21, 4, 31), (28, 29, 8), (28, 20, 29), (20, 3, 29), (26, 27, 7), (26, 18, 27), (18, 2, 27), (24, 25, 6), (24, 14, 25), (14, 1, 25), (22, 23, 10), (22, 15, 23), (15, 5, 23), (16, 21, 5), (16, 19, 21), (19, 4, 21), (19, 20, 4), (19, 17, 20), (17, 3, 20), (17, 18, 3), (17, 12, 18), (12, 2, 18), (15, 16, 5), (15, 13, 16), (13, 0, 16), (12, 14, 2), (12, 13, 14), (13, 1, 14)])
_uv = me_icosphere_004.uv_layers.new(name='UVMap')
_uv.uv.foreach_set('vector', [0.8182, 0.0, 0.7727, 0.07873, 0.8636, 0.07873, 0.7273, 0.1575, 0.6818, 0.07873, 0.6364, 0.1575, 0.09091, 0.0, 0.04545, 0.07873, 0.1364, 0.07873, 0.2727, 0.0, 0.2273, 0.07873, 0.3182, 0.07873, 0.4545, 0.0, 0.4091, 0.07873, 0.5, 0.07873, 0.7273, 0.1575, 0.6364, 0.1575, 0.6818, 0.2362, 0.9091, 0.1575, 0.8182, 0.1575, 0.8636, 0.2362, 0.1818, 0.1575, 0.09091, 0.1575, 0.1364, 0.2362, 0.3636, 0.1575, 0.2727, 0.1575, 0.3182, 0.2362, 0.5455, 0.1575, 0.4545, 0.1575, 0.5, 0.2362, 0.7273, 0.1575, 0.6818, 0.2362, 0.7727, 0.2362, 0.9091, 0.1575, 0.8636, 0.2362, 0.9545, 0.2362, 0.1818, 0.1575, 0.1364, 0.2362, 0.2273, 0.2362, 0.3636, 0.1575, 0.3182, 0.2362, 0.4091, 0.2362, 0.5455, 0.1575, 0.5, 0.2362, 0.5909, 0.2362, 0.8182, 0.3149, 0.7273, 0.3149, 0.7727, 0.3937, 1.0, 0.3149, 0.9091, 0.3149, 0.9545, 0.3937, 0.2727, 0.3149, 0.1818, 0.3149, 0.2273, 0.3937, 0.4545, 0.3149, 0.3636, 0.3149, 0.4091, 0.3937, 0.6364, 0.3149, 0.5455, 0.3149, 0.5909, 0.3937, 0.5909, 0.3937, 0.5, 0.3937, 0.5455, 0.4724, 0.5909, 0.3937, 0.5455, 0.3149, 0.5, 0.3937, 0.5455, 0.3149, 0.4545, 0.3149, 0.5, 0.3937, 0.4091, 0.3937, 0.3182, 0.3937, 0.3636, 0.4724, 0.4091, 0.3937, 0.3636, 0.3149, 0.3182, 0.3937, 0.3636, 0.3149, 0.2727, 0.3149, 0.3182, 0.3937, 0.2273, 0.3937, 0.1364, 0.3937, 0.1818, 0.4724, 0.2273, 0.3937, 0.1818, 0.3149, 0.1364, 0.3937, 0.1818, 0.3149, 0.09091, 0.3149, 0.1364, 0.3937, 0.9545, 0.3937, 0.8636, 0.3937, 0.9091, 0.4724, 0.9545, 0.3937, 0.9091, 0.3149, 0.8636, 0.3937, 0.9091, 0.3149, 0.8182, 0.3149, 0.8636, 0.3937, 0.7727, 0.3937, 0.6818, 0.3937, 0.7273, 0.4724, 0.7727, 0.3937, 0.7273, 0.3149, 0.6818, 0.3937, 0.7273, 0.3149, 0.6364, 0.3149, 0.6818, 0.3937, 0.5909, 0.2362, 0.5455, 0.3149, 0.6364, 0.3149, 0.5909, 0.2362, 0.5, 0.2362, 0.5455, 0.3149, 0.5, 0.2362, 0.4545, 0.3149, 0.5455, 0.3149, 0.4091, 0.2362, 0.3636, 0.3149, 0.4545, 0.3149, 0.4091, 0.2362, 0.3182, 0.2362, 0.3636, 0.3149, 0.3182, 0.2362, 0.2727, 0.3149, 0.3636, 0.3149, 0.2273, 0.2362, 0.1818, 0.3149, 0.2727, 0.3149, 0.2273, 0.2362, 0.1364, 0.2362, 0.1818, 0.3149, 0.1364, 0.2362, 0.09091, 0.3149, 0.1818, 0.3149, 0.9545, 0.2362, 0.9091, 0.3149, 1.0, 0.3149, 0.9545, 0.2362, 0.8636, 0.2362, 0.9091, 0.3149, 0.8636, 0.2362, 0.8182, 0.3149, 0.9091, 0.3149, 0.7727, 0.2362, 0.7273, 0.3149, 0.8182, 0.3149, 0.7727, 0.2362, 0.6818, 0.2362, 0.7273, 0.3149, 0.6818, 0.2362, 0.6364, 0.3149, 0.7273, 0.3149, 0.5, 0.2362, 0.4091, 0.2362, 0.4545, 0.3149, 0.5, 0.2362, 0.4545, 0.1575, 0.4091, 0.2362, 0.4545, 0.1575, 0.3636, 0.1575, 0.4091, 0.2362, 0.3182, 0.2362, 0.2273, 0.2362, 0.2727, 0.3149, 0.3182, 0.2362, 0.2727, 0.1575, 0.2273, 0.2362, 0.2727, 0.1575, 0.1818, 0.1575, 0.2273, 0.2362, 0.1364, 0.2362, 0.04545, 0.2362, 0.09091, 0.3149, 0.1364, 0.2362, 0.09091, 0.1575, 0.04545, 0.2362, 0.09091, 0.1575, 0.0, 0.1575, 0.04545, 0.2362, 0.8636, 0.2362, 0.7727, 0.2362, 0.8182, 0.3149, 0.8636, 0.2362, 0.8182, 0.1575, 0.7727, 0.2362, 0.8182, 0.1575, 0.7273, 0.1575, 0.7727, 0.2362, 0.6818, 0.2362, 0.5909, 0.2362, 0.6364, 0.3149, 0.6818, 0.2362, 0.6364, 0.1575, 0.5909, 0.2362, 0.6364, 0.1575, 0.5455, 0.1575, 0.5909, 0.2362, 0.5, 0.07873, 0.4545, 0.1575, 0.5455, 0.1575, 0.5, 0.07873, 0.4091, 0.07873, 0.4545, 0.1575, 0.4091, 0.07873, 0.3636, 0.1575, 0.4545, 0.1575, 0.3182, 0.07873, 0.2727, 0.1575, 0.3636, 0.1575, 0.3182, 0.07873, 0.2273, 0.07873, 0.2727, 0.1575, 0.2273, 0.07873, 0.1818, 0.1575, 0.2727, 0.1575, 0.1364, 0.07873, 0.09091, 0.1575, 0.1818, 0.1575, 0.1364, 0.07873, 0.04545, 0.07873, 0.09091, 0.1575, 0.04545, 0.07873, 0.0, 0.1575, 0.09091, 0.1575, 0.6364, 0.1575, 0.5909, 0.07873, 0.5455, 0.1575, 0.6364, 0.1575, 0.6818, 0.07873, 0.5909, 0.07873, 0.6818, 0.07873, 0.6364, 0.0, 0.5909, 0.07873, 0.8636, 0.07873, 0.8182, 0.1575, 0.9091, 0.1575, 0.8636, 0.07873, 0.7727, 0.07873, 0.8182, 0.1575, 0.7727, 0.07873, 0.7273, 0.1575, 0.8182, 0.1575])
me_icosphere_004.materials.append(mat_material_001)
me_icosphere_004.use_remesh_fix_poles = True
me_icosphere_004.use_remesh_preserve_attributes = False
me_icosphere_004.use_mirror_vertex_groups = False
me_icosphere_004.update()
me_icosphere_005 = bpy.data.meshes.new('Icosphere.005')
me_icosphere_005.from_pydata([(-0.004697, -0.007167, -1.006), (0.8108, -0.4808, -0.3522), (-0.2775, -0.9168, -0.416), (-0.953, -0.04827, -0.3436), (-0.2823, 0.9005, -0.4199), (0.7459, 0.5927, -0.512), (0.2858, -0.8275, 0.4404), (-0.7173, -0.4493, 0.5507), (-0.8004, 0.596, 0.4187), (0.33, 0.9078, 0.4275), (0.8767, 0.02528, 0.4507), (-0.03788, -0.03282, 1.064), (-0.162, -0.5147, -0.8457), (0.3931, -0.3564, -0.9049), (0.2896, -0.799, -0.4967), (0.8901, 0.06754, -0.5119), (0.4942, 0.3134, -0.8513), (-0.5696, 0.02358, -0.8641), (-0.6836, -0.4612, -0.5003), (-0.1647, 0.5022, -0.8364), (-0.6845, 0.5002, -0.5025), (0.2683, 0.8203, -0.5425), (0.9605, -0.3067, 0.01272), (0.9494, 0.304, -0.002248), (0.02922, -1.052, -0.02331), (0.549, -0.785, 0.1179), (-0.8819, -0.4171, -0.03073), (-0.4704, -0.7565, -0.03571), (-0.497, 0.8076, 0.01631), (-1.015, 0.3974, 0.07434), (0.5234, 0.8613, 0.08192), (0.02957, 0.9921, 0.02236), (0.6625, -0.55, 0.5076), (-0.2665, -0.8915, 0.6117), (-0.747, -0.005449, 0.5143), (-0.2634, 0.8123, 0.4921), (0.7818, 0.3993, 0.467), (0.2109, -0.5084, 0.913), (0.5276, 0.009959, 0.8521), (-0.4184, -0.3079, 0.8503), (-0.4125, 0.3405, 0.8366), (0.1634, 0.5216, 0.8561)], [], [(0, 13, 12), (1, 13, 15), (0, 12, 17), (0, 17, 19), (0, 19, 16), (1, 15, 22), (2, 14, 24), (3, 18, 26), (4, 20, 28), (5, 21, 30), (1, 22, 25), (2, 24, 27), (3, 26, 29), (4, 28, 31), (5, 30, 23), (6, 32, 37), (7, 33, 39), (8, 34, 40), (9, 35, 41), (10, 36, 38), (38, 41, 11), (38, 36, 41), (36, 9, 41), (41, 40, 11), (41, 35, 40), (35, 8, 40), (40, 39, 11), (40, 34, 39), (34, 7, 39), (39, 37, 11), (39, 33, 37), (33, 6, 37), (37, 38, 11), (37, 32, 38), (32, 10, 38), (23, 36, 10), (23, 30, 36), (30, 9, 36), (31, 35, 9), (31, 28, 35), (28, 8, 35), (29, 34, 8), (29, 26, 34), (26, 7, 34), (27, 33, 7), (27, 24, 33), (24, 6, 33), (25, 32, 6), (25, 22, 32), (22, 10, 32), (30, 31, 9), (30, 21, 31), (21, 4, 31), (28, 29, 8), (28, 20, 29), (20, 3, 29), (26, 27, 7), (26, 18, 27), (18, 2, 27), (24, 25, 6), (24, 14, 25), (14, 1, 25), (22, 23, 10), (22, 15, 23), (15, 5, 23), (16, 21, 5), (16, 19, 21), (19, 4, 21), (19, 20, 4), (19, 17, 20), (17, 3, 20), (17, 18, 3), (17, 12, 18), (12, 2, 18), (15, 16, 5), (15, 13, 16), (13, 0, 16), (12, 14, 2), (12, 13, 14), (13, 1, 14)])
_uv = me_icosphere_005.uv_layers.new(name='UVMap')
_uv.uv.foreach_set('vector', [0.8182, 0.0, 0.7727, 0.07873, 0.8636, 0.07873, 0.7273, 0.1575, 0.6818, 0.07873, 0.6364, 0.1575, 0.09091, 0.0, 0.04545, 0.07873, 0.1364, 0.07873, 0.2727, 0.0, 0.2273, 0.07873, 0.3182, 0.07873, 0.4545, 0.0, 0.4091, 0.07873, 0.5, 0.07873, 0.7273, 0.1575, 0.6364, 0.1575, 0.6818, 0.2362, 0.9091, 0.1575, 0.8182, 0.1575, 0.8636, 0.2362, 0.1818, 0.1575, 0.09091, 0.1575, 0.1364, 0.2362, 0.3636, 0.1575, 0.2727, 0.1575, 0.3182, 0.2362, 0.5455, 0.1575, 0.4545, 0.1575, 0.5, 0.2362, 0.7273, 0.1575, 0.6818, 0.2362, 0.7727, 0.2362, 0.9091, 0.1575, 0.8636, 0.2362, 0.9545, 0.2362, 0.1818, 0.1575, 0.1364, 0.2362, 0.2273, 0.2362, 0.3636, 0.1575, 0.3182, 0.2362, 0.4091, 0.2362, 0.5455, 0.1575, 0.5, 0.2362, 0.5909, 0.2362, 0.8182, 0.3149, 0.7273, 0.3149, 0.7727, 0.3937, 1.0, 0.3149, 0.9091, 0.3149, 0.9545, 0.3937, 0.2727, 0.3149, 0.1818, 0.3149, 0.2273, 0.3937, 0.4545, 0.3149, 0.3636, 0.3149, 0.4091, 0.3937, 0.6364, 0.3149, 0.5455, 0.3149, 0.5909, 0.3937, 0.5909, 0.3937, 0.5, 0.3937, 0.5455, 0.4724, 0.5909, 0.3937, 0.5455, 0.3149, 0.5, 0.3937, 0.5455, 0.3149, 0.4545, 0.3149, 0.5, 0.3937, 0.4091, 0.3937, 0.3182, 0.3937, 0.3636, 0.4724, 0.4091, 0.3937, 0.3636, 0.3149, 0.3182, 0.3937, 0.3636, 0.3149, 0.2727, 0.3149, 0.3182, 0.3937, 0.2273, 0.3937, 0.1364, 0.3937, 0.1818, 0.4724, 0.2273, 0.3937, 0.1818, 0.3149, 0.1364, 0.3937, 0.1818, 0.3149, 0.09091, 0.3149, 0.1364, 0.3937, 0.9545, 0.3937, 0.8636, 0.3937, 0.9091, 0.4724, 0.9545, 0.3937, 0.9091, 0.3149, 0.8636, 0.3937, 0.9091, 0.3149, 0.8182, 0.3149, 0.8636, 0.3937, 0.7727, 0.3937, 0.6818, 0.3937, 0.7273, 0.4724, 0.7727, 0.3937, 0.7273, 0.3149, 0.6818, 0.3937, 0.7273, 0.3149, 0.6364, 0.3149, 0.6818, 0.3937, 0.5909, 0.2362, 0.5455, 0.3149, 0.6364, 0.3149, 0.5909, 0.2362, 0.5, 0.2362, 0.5455, 0.3149, 0.5, 0.2362, 0.4545, 0.3149, 0.5455, 0.3149, 0.4091, 0.2362, 0.3636, 0.3149, 0.4545, 0.3149, 0.4091, 0.2362, 0.3182, 0.2362, 0.3636, 0.3149, 0.3182, 0.2362, 0.2727, 0.3149, 0.3636, 0.3149, 0.2273, 0.2362, 0.1818, 0.3149, 0.2727, 0.3149, 0.2273, 0.2362, 0.1364, 0.2362, 0.1818, 0.3149, 0.1364, 0.2362, 0.09091, 0.3149, 0.1818, 0.3149, 0.9545, 0.2362, 0.9091, 0.3149, 1.0, 0.3149, 0.9545, 0.2362, 0.8636, 0.2362, 0.9091, 0.3149, 0.8636, 0.2362, 0.8182, 0.3149, 0.9091, 0.3149, 0.7727, 0.2362, 0.7273, 0.3149, 0.8182, 0.3149, 0.7727, 0.2362, 0.6818, 0.2362, 0.7273, 0.3149, 0.6818, 0.2362, 0.6364, 0.3149, 0.7273, 0.3149, 0.5, 0.2362, 0.4091, 0.2362, 0.4545, 0.3149, 0.5, 0.2362, 0.4545, 0.1575, 0.4091, 0.2362, 0.4545, 0.1575, 0.3636, 0.1575, 0.4091, 0.2362, 0.3182, 0.2362, 0.2273, 0.2362, 0.2727, 0.3149, 0.3182, 0.2362, 0.2727, 0.1575, 0.2273, 0.2362, 0.2727, 0.1575, 0.1818, 0.1575, 0.2273, 0.2362, 0.1364, 0.2362, 0.04545, 0.2362, 0.09091, 0.3149, 0.1364, 0.2362, 0.09091, 0.1575, 0.04545, 0.2362, 0.09091, 0.1575, 0.0, 0.1575, 0.04545, 0.2362, 0.8636, 0.2362, 0.7727, 0.2362, 0.8182, 0.3149, 0.8636, 0.2362, 0.8182, 0.1575, 0.7727, 0.2362, 0.8182, 0.1575, 0.7273, 0.1575, 0.7727, 0.2362, 0.6818, 0.2362, 0.5909, 0.2362, 0.6364, 0.3149, 0.6818, 0.2362, 0.6364, 0.1575, 0.5909, 0.2362, 0.6364, 0.1575, 0.5455, 0.1575, 0.5909, 0.2362, 0.5, 0.07873, 0.4545, 0.1575, 0.5455, 0.1575, 0.5, 0.07873, 0.4091, 0.07873, 0.4545, 0.1575, 0.4091, 0.07873, 0.3636, 0.1575, 0.4545, 0.1575, 0.3182, 0.07873, 0.2727, 0.1575, 0.3636, 0.1575, 0.3182, 0.07873, 0.2273, 0.07873, 0.2727, 0.1575, 0.2273, 0.07873, 0.1818, 0.1575, 0.2727, 0.1575, 0.1364, 0.07873, 0.09091, 0.1575, 0.1818, 0.1575, 0.1364, 0.07873, 0.04545, 0.07873, 0.09091, 0.1575, 0.04545, 0.07873, 0.0, 0.1575, 0.09091, 0.1575, 0.6364, 0.1575, 0.5909, 0.07873, 0.5455, 0.1575, 0.6364, 0.1575, 0.6818, 0.07873, 0.5909, 0.07873, 0.6818, 0.07873, 0.6364, 0.0, 0.5909, 0.07873, 0.8636, 0.07873, 0.8182, 0.1575, 0.9091, 0.1575, 0.8636, 0.07873, 0.7727, 0.07873, 0.8182, 0.1575, 0.7727, 0.07873, 0.7273, 0.1575, 0.8182, 0.1575])
me_icosphere_005.materials.append(mat_material_001)
me_icosphere_005.use_remesh_fix_poles = True
me_icosphere_005.use_remesh_preserve_attributes = False
me_icosphere_005.use_mirror_vertex_groups = False
me_icosphere_005.update()
me_icosphere_006 = bpy.data.meshes.new('Icosphere.006')
me_icosphere_006.from_pydata([(0.06444, -0.1007, -0.9565), (0.7099, -0.5386, -0.4478), (-0.2554, -0.8667, -0.4486), (-0.8545, -0.0002388, -0.5219), (-0.2734, 0.8803, -0.3458), (0.7147, 0.533, -0.4458), (0.235, -0.7257, 0.4454), (-0.7958, -0.4649, 0.5317), (-0.702, 0.5527, 0.4419), (0.2974, 0.9304, 0.454), (0.956, -0.1018, 0.4716), (0.09932, -0.06081, 0.9313), (-0.1357, -0.4767, -0.8418), (0.4244, -0.4207, -0.9016), (0.2223, -0.9104, -0.5132), (0.8585, 0.03476, -0.6547), (0.4557, 0.3408, -0.7771), (-0.4437, 0.04798, -0.9294), (-0.8144, -0.4473, -0.5508), (-0.1317, 0.5345, -0.8243), (-0.6987, 0.5748, -0.5197), (0.2672, 0.8113, -0.5055), (0.9351, -0.3232, 0.138), (1.044, 0.3684, 0.08055), (-0.07198, -0.9727, -0.004969), (0.5904, -0.7946, 0.01694), (-0.8838, -0.274, 0.0346), (-0.6336, -0.839, 0.03024), (-0.5807, 0.821, 0.01118), (-0.8868, 0.3751, -0.02994), (0.5247, 0.7858, -0.01578), (-0.04052, 0.9904, -0.07259), (0.6878, -0.5009, 0.529), (-0.2566, -0.7919, 0.5213), (-0.8313, 0.01396, 0.5343), (-0.2619, 0.8144, 0.5268), (0.7015, 0.4426, 0.5529), (0.1581, -0.47, 0.8664), (0.5664, -0.03337, 0.7752), (-0.4187, -0.4085, 0.8718), (-0.45, 0.3364, 0.8129), (0.1967, 0.6072, 0.8316)], [], [(0, 13, 12), (1, 13, 15), (0, 12, 17), (0, 17, 19), (0, 19, 16), (1, 15, 22), (2, 14, 24), (3, 18, 26), (4, 20, 28), (5, 21, 30), (1, 22, 25), (2, 24, 27), (3, 26, 29), (4, 28, 31), (5, 30, 23), (6, 32, 37), (7, 33, 39), (8, 34, 40), (9, 35, 41), (10, 36, 38), (38, 41, 11), (38, 36, 41), (36, 9, 41), (41, 40, 11), (41, 35, 40), (35, 8, 40), (40, 39, 11), (40, 34, 39), (34, 7, 39), (39, 37, 11), (39, 33, 37), (33, 6, 37), (37, 38, 11), (37, 32, 38), (32, 10, 38), (23, 36, 10), (23, 30, 36), (30, 9, 36), (31, 35, 9), (31, 28, 35), (28, 8, 35), (29, 34, 8), (29, 26, 34), (26, 7, 34), (27, 33, 7), (27, 24, 33), (24, 6, 33), (25, 32, 6), (25, 22, 32), (22, 10, 32), (30, 31, 9), (30, 21, 31), (21, 4, 31), (28, 29, 8), (28, 20, 29), (20, 3, 29), (26, 27, 7), (26, 18, 27), (18, 2, 27), (24, 25, 6), (24, 14, 25), (14, 1, 25), (22, 23, 10), (22, 15, 23), (15, 5, 23), (16, 21, 5), (16, 19, 21), (19, 4, 21), (19, 20, 4), (19, 17, 20), (17, 3, 20), (17, 18, 3), (17, 12, 18), (12, 2, 18), (15, 16, 5), (15, 13, 16), (13, 0, 16), (12, 14, 2), (12, 13, 14), (13, 1, 14)])
_uv = me_icosphere_006.uv_layers.new(name='UVMap')
_uv.uv.foreach_set('vector', [0.8182, 0.0, 0.7727, 0.07873, 0.8636, 0.07873, 0.7273, 0.1575, 0.6818, 0.07873, 0.6364, 0.1575, 0.09091, 0.0, 0.04545, 0.07873, 0.1364, 0.07873, 0.2727, 0.0, 0.2273, 0.07873, 0.3182, 0.07873, 0.4545, 0.0, 0.4091, 0.07873, 0.5, 0.07873, 0.7273, 0.1575, 0.6364, 0.1575, 0.6818, 0.2362, 0.9091, 0.1575, 0.8182, 0.1575, 0.8636, 0.2362, 0.1818, 0.1575, 0.09091, 0.1575, 0.1364, 0.2362, 0.3636, 0.1575, 0.2727, 0.1575, 0.3182, 0.2362, 0.5455, 0.1575, 0.4545, 0.1575, 0.5, 0.2362, 0.7273, 0.1575, 0.6818, 0.2362, 0.7727, 0.2362, 0.9091, 0.1575, 0.8636, 0.2362, 0.9545, 0.2362, 0.1818, 0.1575, 0.1364, 0.2362, 0.2273, 0.2362, 0.3636, 0.1575, 0.3182, 0.2362, 0.4091, 0.2362, 0.5455, 0.1575, 0.5, 0.2362, 0.5909, 0.2362, 0.8182, 0.3149, 0.7273, 0.3149, 0.7727, 0.3937, 1.0, 0.3149, 0.9091, 0.3149, 0.9545, 0.3937, 0.2727, 0.3149, 0.1818, 0.3149, 0.2273, 0.3937, 0.4545, 0.3149, 0.3636, 0.3149, 0.4091, 0.3937, 0.6364, 0.3149, 0.5455, 0.3149, 0.5909, 0.3937, 0.5909, 0.3937, 0.5, 0.3937, 0.5455, 0.4724, 0.5909, 0.3937, 0.5455, 0.3149, 0.5, 0.3937, 0.5455, 0.3149, 0.4545, 0.3149, 0.5, 0.3937, 0.4091, 0.3937, 0.3182, 0.3937, 0.3636, 0.4724, 0.4091, 0.3937, 0.3636, 0.3149, 0.3182, 0.3937, 0.3636, 0.3149, 0.2727, 0.3149, 0.3182, 0.3937, 0.2273, 0.3937, 0.1364, 0.3937, 0.1818, 0.4724, 0.2273, 0.3937, 0.1818, 0.3149, 0.1364, 0.3937, 0.1818, 0.3149, 0.09091, 0.3149, 0.1364, 0.3937, 0.9545, 0.3937, 0.8636, 0.3937, 0.9091, 0.4724, 0.9545, 0.3937, 0.9091, 0.3149, 0.8636, 0.3937, 0.9091, 0.3149, 0.8182, 0.3149, 0.8636, 0.3937, 0.7727, 0.3937, 0.6818, 0.3937, 0.7273, 0.4724, 0.7727, 0.3937, 0.7273, 0.3149, 0.6818, 0.3937, 0.7273, 0.3149, 0.6364, 0.3149, 0.6818, 0.3937, 0.5909, 0.2362, 0.5455, 0.3149, 0.6364, 0.3149, 0.5909, 0.2362, 0.5, 0.2362, 0.5455, 0.3149, 0.5, 0.2362, 0.4545, 0.3149, 0.5455, 0.3149, 0.4091, 0.2362, 0.3636, 0.3149, 0.4545, 0.3149, 0.4091, 0.2362, 0.3182, 0.2362, 0.3636, 0.3149, 0.3182, 0.2362, 0.2727, 0.3149, 0.3636, 0.3149, 0.2273, 0.2362, 0.1818, 0.3149, 0.2727, 0.3149, 0.2273, 0.2362, 0.1364, 0.2362, 0.1818, 0.3149, 0.1364, 0.2362, 0.09091, 0.3149, 0.1818, 0.3149, 0.9545, 0.2362, 0.9091, 0.3149, 1.0, 0.3149, 0.9545, 0.2362, 0.8636, 0.2362, 0.9091, 0.3149, 0.8636, 0.2362, 0.8182, 0.3149, 0.9091, 0.3149, 0.7727, 0.2362, 0.7273, 0.3149, 0.8182, 0.3149, 0.7727, 0.2362, 0.6818, 0.2362, 0.7273, 0.3149, 0.6818, 0.2362, 0.6364, 0.3149, 0.7273, 0.3149, 0.5, 0.2362, 0.4091, 0.2362, 0.4545, 0.3149, 0.5, 0.2362, 0.4545, 0.1575, 0.4091, 0.2362, 0.4545, 0.1575, 0.3636, 0.1575, 0.4091, 0.2362, 0.3182, 0.2362, 0.2273, 0.2362, 0.2727, 0.3149, 0.3182, 0.2362, 0.2727, 0.1575, 0.2273, 0.2362, 0.2727, 0.1575, 0.1818, 0.1575, 0.2273, 0.2362, 0.1364, 0.2362, 0.04545, 0.2362, 0.09091, 0.3149, 0.1364, 0.2362, 0.09091, 0.1575, 0.04545, 0.2362, 0.09091, 0.1575, 0.0, 0.1575, 0.04545, 0.2362, 0.8636, 0.2362, 0.7727, 0.2362, 0.8182, 0.3149, 0.8636, 0.2362, 0.8182, 0.1575, 0.7727, 0.2362, 0.8182, 0.1575, 0.7273, 0.1575, 0.7727, 0.2362, 0.6818, 0.2362, 0.5909, 0.2362, 0.6364, 0.3149, 0.6818, 0.2362, 0.6364, 0.1575, 0.5909, 0.2362, 0.6364, 0.1575, 0.5455, 0.1575, 0.5909, 0.2362, 0.5, 0.07873, 0.4545, 0.1575, 0.5455, 0.1575, 0.5, 0.07873, 0.4091, 0.07873, 0.4545, 0.1575, 0.4091, 0.07873, 0.3636, 0.1575, 0.4545, 0.1575, 0.3182, 0.07873, 0.2727, 0.1575, 0.3636, 0.1575, 0.3182, 0.07873, 0.2273, 0.07873, 0.2727, 0.1575, 0.2273, 0.07873, 0.1818, 0.1575, 0.2727, 0.1575, 0.1364, 0.07873, 0.09091, 0.1575, 0.1818, 0.1575, 0.1364, 0.07873, 0.04545, 0.07873, 0.09091, 0.1575, 0.04545, 0.07873, 0.0, 0.1575, 0.09091, 0.1575, 0.6364, 0.1575, 0.5909, 0.07873, 0.5455, 0.1575, 0.6364, 0.1575, 0.6818, 0.07873, 0.5909, 0.07873, 0.6818, 0.07873, 0.6364, 0.0, 0.5909, 0.07873, 0.8636, 0.07873, 0.8182, 0.1575, 0.9091, 0.1575, 0.8636, 0.07873, 0.7727, 0.07873, 0.8182, 0.1575, 0.7727, 0.07873, 0.7273, 0.1575, 0.8182, 0.1575])
me_icosphere_006.materials.append(mat_material_001)
me_icosphere_006.use_remesh_fix_poles = True
me_icosphere_006.use_remesh_preserve_attributes = False
me_icosphere_006.use_mirror_vertex_groups = False
me_icosphere_006.update()
me_icosphere_007 = bpy.data.meshes.new('Icosphere.007')
me_icosphere_007.from_pydata([(0.06444, -0.1007, -0.9565), (0.7099, -0.5386, -0.4478), (-0.2554, -0.8667, -0.4486), (-0.8545, -0.0002388, -0.5219), (-0.2734, 0.8803, -0.3458), (0.7147, 0.533, -0.4458), (0.235, -0.7257, 0.4454), (-0.7958, -0.4649, 0.5317), (-0.702, 0.5527, 0.4419), (0.2974, 0.9304, 0.454), (0.956, -0.1018, 0.4716), (0.09932, -0.06081, 0.9313), (-0.1357, -0.4767, -0.8418), (0.4244, -0.4207, -0.9016), (0.2223, -0.9104, -0.5132), (0.8585, 0.03476, -0.6547), (0.4557, 0.3408, -0.7771), (-0.4437, 0.04798, -0.9294), (-0.8144, -0.4473, -0.5508), (-0.1317, 0.5345, -0.8243), (-0.6987, 0.5748, -0.5197), (0.2672, 0.8113, -0.5055), (0.9351, -0.3232, 0.138), (1.044, 0.3684, 0.08055), (-0.07198, -0.9727, -0.004969), (0.5904, -0.7946, 0.01694), (-0.8838, -0.274, 0.0346), (-0.6336, -0.839, 0.03024), (-0.5807, 0.821, 0.01118), (-0.8868, 0.3751, -0.02994), (0.5247, 0.7858, -0.01578), (-0.04052, 0.9904, -0.07259), (0.6878, -0.5009, 0.529), (-0.2566, -0.7919, 0.5213), (-0.8313, 0.01396, 0.5343), (-0.2619, 0.8144, 0.5268), (0.7015, 0.4426, 0.5529), (0.1581, -0.47, 0.8664), (0.5664, -0.03337, 0.7752), (-0.4187, -0.4085, 0.8718), (-0.45, 0.3364, 0.8129), (0.1967, 0.6072, 0.8316)], [], [(0, 13, 12), (1, 13, 15), (0, 12, 17), (0, 17, 19), (0, 19, 16), (1, 15, 22), (2, 14, 24), (3, 18, 26), (4, 20, 28), (5, 21, 30), (1, 22, 25), (2, 24, 27), (3, 26, 29), (4, 28, 31), (5, 30, 23), (6, 32, 37), (7, 33, 39), (8, 34, 40), (9, 35, 41), (10, 36, 38), (38, 41, 11), (38, 36, 41), (36, 9, 41), (41, 40, 11), (41, 35, 40), (35, 8, 40), (40, 39, 11), (40, 34, 39), (34, 7, 39), (39, 37, 11), (39, 33, 37), (33, 6, 37), (37, 38, 11), (37, 32, 38), (32, 10, 38), (23, 36, 10), (23, 30, 36), (30, 9, 36), (31, 35, 9), (31, 28, 35), (28, 8, 35), (29, 34, 8), (29, 26, 34), (26, 7, 34), (27, 33, 7), (27, 24, 33), (24, 6, 33), (25, 32, 6), (25, 22, 32), (22, 10, 32), (30, 31, 9), (30, 21, 31), (21, 4, 31), (28, 29, 8), (28, 20, 29), (20, 3, 29), (26, 27, 7), (26, 18, 27), (18, 2, 27), (24, 25, 6), (24, 14, 25), (14, 1, 25), (22, 23, 10), (22, 15, 23), (15, 5, 23), (16, 21, 5), (16, 19, 21), (19, 4, 21), (19, 20, 4), (19, 17, 20), (17, 3, 20), (17, 18, 3), (17, 12, 18), (12, 2, 18), (15, 16, 5), (15, 13, 16), (13, 0, 16), (12, 14, 2), (12, 13, 14), (13, 1, 14)])
_uv = me_icosphere_007.uv_layers.new(name='UVMap')
_uv.uv.foreach_set('vector', [0.8182, 0.0, 0.7727, 0.07873, 0.8636, 0.07873, 0.7273, 0.1575, 0.6818, 0.07873, 0.6364, 0.1575, 0.09091, 0.0, 0.04545, 0.07873, 0.1364, 0.07873, 0.2727, 0.0, 0.2273, 0.07873, 0.3182, 0.07873, 0.4545, 0.0, 0.4091, 0.07873, 0.5, 0.07873, 0.7273, 0.1575, 0.6364, 0.1575, 0.6818, 0.2362, 0.9091, 0.1575, 0.8182, 0.1575, 0.8636, 0.2362, 0.1818, 0.1575, 0.09091, 0.1575, 0.1364, 0.2362, 0.3636, 0.1575, 0.2727, 0.1575, 0.3182, 0.2362, 0.5455, 0.1575, 0.4545, 0.1575, 0.5, 0.2362, 0.7273, 0.1575, 0.6818, 0.2362, 0.7727, 0.2362, 0.9091, 0.1575, 0.8636, 0.2362, 0.9545, 0.2362, 0.1818, 0.1575, 0.1364, 0.2362, 0.2273, 0.2362, 0.3636, 0.1575, 0.3182, 0.2362, 0.4091, 0.2362, 0.5455, 0.1575, 0.5, 0.2362, 0.5909, 0.2362, 0.8182, 0.3149, 0.7273, 0.3149, 0.7727, 0.3937, 1.0, 0.3149, 0.9091, 0.3149, 0.9545, 0.3937, 0.2727, 0.3149, 0.1818, 0.3149, 0.2273, 0.3937, 0.4545, 0.3149, 0.3636, 0.3149, 0.4091, 0.3937, 0.6364, 0.3149, 0.5455, 0.3149, 0.5909, 0.3937, 0.5909, 0.3937, 0.5, 0.3937, 0.5455, 0.4724, 0.5909, 0.3937, 0.5455, 0.3149, 0.5, 0.3937, 0.5455, 0.3149, 0.4545, 0.3149, 0.5, 0.3937, 0.4091, 0.3937, 0.3182, 0.3937, 0.3636, 0.4724, 0.4091, 0.3937, 0.3636, 0.3149, 0.3182, 0.3937, 0.3636, 0.3149, 0.2727, 0.3149, 0.3182, 0.3937, 0.2273, 0.3937, 0.1364, 0.3937, 0.1818, 0.4724, 0.2273, 0.3937, 0.1818, 0.3149, 0.1364, 0.3937, 0.1818, 0.3149, 0.09091, 0.3149, 0.1364, 0.3937, 0.9545, 0.3937, 0.8636, 0.3937, 0.9091, 0.4724, 0.9545, 0.3937, 0.9091, 0.3149, 0.8636, 0.3937, 0.9091, 0.3149, 0.8182, 0.3149, 0.8636, 0.3937, 0.7727, 0.3937, 0.6818, 0.3937, 0.7273, 0.4724, 0.7727, 0.3937, 0.7273, 0.3149, 0.6818, 0.3937, 0.7273, 0.3149, 0.6364, 0.3149, 0.6818, 0.3937, 0.5909, 0.2362, 0.5455, 0.3149, 0.6364, 0.3149, 0.5909, 0.2362, 0.5, 0.2362, 0.5455, 0.3149, 0.5, 0.2362, 0.4545, 0.3149, 0.5455, 0.3149, 0.4091, 0.2362, 0.3636, 0.3149, 0.4545, 0.3149, 0.4091, 0.2362, 0.3182, 0.2362, 0.3636, 0.3149, 0.3182, 0.2362, 0.2727, 0.3149, 0.3636, 0.3149, 0.2273, 0.2362, 0.1818, 0.3149, 0.2727, 0.3149, 0.2273, 0.2362, 0.1364, 0.2362, 0.1818, 0.3149, 0.1364, 0.2362, 0.09091, 0.3149, 0.1818, 0.3149, 0.9545, 0.2362, 0.9091, 0.3149, 1.0, 0.3149, 0.9545, 0.2362, 0.8636, 0.2362, 0.9091, 0.3149, 0.8636, 0.2362, 0.8182, 0.3149, 0.9091, 0.3149, 0.7727, 0.2362, 0.7273, 0.3149, 0.8182, 0.3149, 0.7727, 0.2362, 0.6818, 0.2362, 0.7273, 0.3149, 0.6818, 0.2362, 0.6364, 0.3149, 0.7273, 0.3149, 0.5, 0.2362, 0.4091, 0.2362, 0.4545, 0.3149, 0.5, 0.2362, 0.4545, 0.1575, 0.4091, 0.2362, 0.4545, 0.1575, 0.3636, 0.1575, 0.4091, 0.2362, 0.3182, 0.2362, 0.2273, 0.2362, 0.2727, 0.3149, 0.3182, 0.2362, 0.2727, 0.1575, 0.2273, 0.2362, 0.2727, 0.1575, 0.1818, 0.1575, 0.2273, 0.2362, 0.1364, 0.2362, 0.04545, 0.2362, 0.09091, 0.3149, 0.1364, 0.2362, 0.09091, 0.1575, 0.04545, 0.2362, 0.09091, 0.1575, 0.0, 0.1575, 0.04545, 0.2362, 0.8636, 0.2362, 0.7727, 0.2362, 0.8182, 0.3149, 0.8636, 0.2362, 0.8182, 0.1575, 0.7727, 0.2362, 0.8182, 0.1575, 0.7273, 0.1575, 0.7727, 0.2362, 0.6818, 0.2362, 0.5909, 0.2362, 0.6364, 0.3149, 0.6818, 0.2362, 0.6364, 0.1575, 0.5909, 0.2362, 0.6364, 0.1575, 0.5455, 0.1575, 0.5909, 0.2362, 0.5, 0.07873, 0.4545, 0.1575, 0.5455, 0.1575, 0.5, 0.07873, 0.4091, 0.07873, 0.4545, 0.1575, 0.4091, 0.07873, 0.3636, 0.1575, 0.4545, 0.1575, 0.3182, 0.07873, 0.2727, 0.1575, 0.3636, 0.1575, 0.3182, 0.07873, 0.2273, 0.07873, 0.2727, 0.1575, 0.2273, 0.07873, 0.1818, 0.1575, 0.2727, 0.1575, 0.1364, 0.07873, 0.09091, 0.1575, 0.1818, 0.1575, 0.1364, 0.07873, 0.04545, 0.07873, 0.09091, 0.1575, 0.04545, 0.07873, 0.0, 0.1575, 0.09091, 0.1575, 0.6364, 0.1575, 0.5909, 0.07873, 0.5455, 0.1575, 0.6364, 0.1575, 0.6818, 0.07873, 0.5909, 0.07873, 0.6818, 0.07873, 0.6364, 0.0, 0.5909, 0.07873, 0.8636, 0.07873, 0.8182, 0.1575, 0.9091, 0.1575, 0.8636, 0.07873, 0.7727, 0.07873, 0.8182, 0.1575, 0.7727, 0.07873, 0.7273, 0.1575, 0.8182, 0.1575])
me_icosphere_007.materials.append(mat_material_001)
me_icosphere_007.use_remesh_fix_poles = True
me_icosphere_007.use_remesh_preserve_attributes = False
me_icosphere_007.use_mirror_vertex_groups = False
me_icosphere_007.update()
me_icosphere_008 = bpy.data.meshes.new('Icosphere.008')
me_icosphere_008.from_pydata([(0.06444, -0.1007, -0.9565), (0.7099, -0.5386, -0.4478), (-0.2554, -0.8667, -0.4486), (-0.8545, -0.0002388, -0.5219), (-0.2734, 0.8803, -0.3458), (0.7147, 0.533, -0.4458), (0.235, -0.7257, 0.4454), (-0.7958, -0.4649, 0.5317), (-0.702, 0.5527, 0.4419), (0.2974, 0.9304, 0.454), (0.956, -0.1018, 0.4716), (0.09932, -0.06081, 0.9313), (-0.1357, -0.4767, -0.8418), (0.4244, -0.4207, -0.9016), (0.2223, -0.9104, -0.5132), (0.8585, 0.03476, -0.6547), (0.4557, 0.3408, -0.7771), (-0.4437, 0.04798, -0.9294), (-0.8144, -0.4473, -0.5508), (-0.1317, 0.5345, -0.8243), (-0.6987, 0.5748, -0.5197), (0.2672, 0.8113, -0.5055), (0.9351, -0.3232, 0.138), (1.044, 0.3684, 0.08055), (-0.07198, -0.9727, -0.004969), (0.5904, -0.7946, 0.01694), (-0.8838, -0.274, 0.0346), (-0.6336, -0.839, 0.03024), (-0.5807, 0.821, 0.01118), (-0.8868, 0.3751, -0.02994), (0.5247, 0.7858, -0.01578), (-0.04052, 0.9904, -0.07259), (0.6878, -0.5009, 0.529), (-0.2566, -0.7919, 0.5213), (-0.8313, 0.01396, 0.5343), (-0.2619, 0.8144, 0.5268), (0.7015, 0.4426, 0.5529), (0.1581, -0.47, 0.8664), (0.5664, -0.03337, 0.7752), (-0.4187, -0.4085, 0.8718), (-0.45, 0.3364, 0.8129), (0.1967, 0.6072, 0.8316)], [], [(0, 13, 12), (1, 13, 15), (0, 12, 17), (0, 17, 19), (0, 19, 16), (1, 15, 22), (2, 14, 24), (3, 18, 26), (4, 20, 28), (5, 21, 30), (1, 22, 25), (2, 24, 27), (3, 26, 29), (4, 28, 31), (5, 30, 23), (6, 32, 37), (7, 33, 39), (8, 34, 40), (9, 35, 41), (10, 36, 38), (38, 41, 11), (38, 36, 41), (36, 9, 41), (41, 40, 11), (41, 35, 40), (35, 8, 40), (40, 39, 11), (40, 34, 39), (34, 7, 39), (39, 37, 11), (39, 33, 37), (33, 6, 37), (37, 38, 11), (37, 32, 38), (32, 10, 38), (23, 36, 10), (23, 30, 36), (30, 9, 36), (31, 35, 9), (31, 28, 35), (28, 8, 35), (29, 34, 8), (29, 26, 34), (26, 7, 34), (27, 33, 7), (27, 24, 33), (24, 6, 33), (25, 32, 6), (25, 22, 32), (22, 10, 32), (30, 31, 9), (30, 21, 31), (21, 4, 31), (28, 29, 8), (28, 20, 29), (20, 3, 29), (26, 27, 7), (26, 18, 27), (18, 2, 27), (24, 25, 6), (24, 14, 25), (14, 1, 25), (22, 23, 10), (22, 15, 23), (15, 5, 23), (16, 21, 5), (16, 19, 21), (19, 4, 21), (19, 20, 4), (19, 17, 20), (17, 3, 20), (17, 18, 3), (17, 12, 18), (12, 2, 18), (15, 16, 5), (15, 13, 16), (13, 0, 16), (12, 14, 2), (12, 13, 14), (13, 1, 14)])
_uv = me_icosphere_008.uv_layers.new(name='UVMap')
_uv.uv.foreach_set('vector', [0.8182, 0.0, 0.7727, 0.07873, 0.8636, 0.07873, 0.7273, 0.1575, 0.6818, 0.07873, 0.6364, 0.1575, 0.09091, 0.0, 0.04545, 0.07873, 0.1364, 0.07873, 0.2727, 0.0, 0.2273, 0.07873, 0.3182, 0.07873, 0.4545, 0.0, 0.4091, 0.07873, 0.5, 0.07873, 0.7273, 0.1575, 0.6364, 0.1575, 0.6818, 0.2362, 0.9091, 0.1575, 0.8182, 0.1575, 0.8636, 0.2362, 0.1818, 0.1575, 0.09091, 0.1575, 0.1364, 0.2362, 0.3636, 0.1575, 0.2727, 0.1575, 0.3182, 0.2362, 0.5455, 0.1575, 0.4545, 0.1575, 0.5, 0.2362, 0.7273, 0.1575, 0.6818, 0.2362, 0.7727, 0.2362, 0.9091, 0.1575, 0.8636, 0.2362, 0.9545, 0.2362, 0.1818, 0.1575, 0.1364, 0.2362, 0.2273, 0.2362, 0.3636, 0.1575, 0.3182, 0.2362, 0.4091, 0.2362, 0.5455, 0.1575, 0.5, 0.2362, 0.5909, 0.2362, 0.8182, 0.3149, 0.7273, 0.3149, 0.7727, 0.3937, 1.0, 0.3149, 0.9091, 0.3149, 0.9545, 0.3937, 0.2727, 0.3149, 0.1818, 0.3149, 0.2273, 0.3937, 0.4545, 0.3149, 0.3636, 0.3149, 0.4091, 0.3937, 0.6364, 0.3149, 0.5455, 0.3149, 0.5909, 0.3937, 0.5909, 0.3937, 0.5, 0.3937, 0.5455, 0.4724, 0.5909, 0.3937, 0.5455, 0.3149, 0.5, 0.3937, 0.5455, 0.3149, 0.4545, 0.3149, 0.5, 0.3937, 0.4091, 0.3937, 0.3182, 0.3937, 0.3636, 0.4724, 0.4091, 0.3937, 0.3636, 0.3149, 0.3182, 0.3937, 0.3636, 0.3149, 0.2727, 0.3149, 0.3182, 0.3937, 0.2273, 0.3937, 0.1364, 0.3937, 0.1818, 0.4724, 0.2273, 0.3937, 0.1818, 0.3149, 0.1364, 0.3937, 0.1818, 0.3149, 0.09091, 0.3149, 0.1364, 0.3937, 0.9545, 0.3937, 0.8636, 0.3937, 0.9091, 0.4724, 0.9545, 0.3937, 0.9091, 0.3149, 0.8636, 0.3937, 0.9091, 0.3149, 0.8182, 0.3149, 0.8636, 0.3937, 0.7727, 0.3937, 0.6818, 0.3937, 0.7273, 0.4724, 0.7727, 0.3937, 0.7273, 0.3149, 0.6818, 0.3937, 0.7273, 0.3149, 0.6364, 0.3149, 0.6818, 0.3937, 0.5909, 0.2362, 0.5455, 0.3149, 0.6364, 0.3149, 0.5909, 0.2362, 0.5, 0.2362, 0.5455, 0.3149, 0.5, 0.2362, 0.4545, 0.3149, 0.5455, 0.3149, 0.4091, 0.2362, 0.3636, 0.3149, 0.4545, 0.3149, 0.4091, 0.2362, 0.3182, 0.2362, 0.3636, 0.3149, 0.3182, 0.2362, 0.2727, 0.3149, 0.3636, 0.3149, 0.2273, 0.2362, 0.1818, 0.3149, 0.2727, 0.3149, 0.2273, 0.2362, 0.1364, 0.2362, 0.1818, 0.3149, 0.1364, 0.2362, 0.09091, 0.3149, 0.1818, 0.3149, 0.9545, 0.2362, 0.9091, 0.3149, 1.0, 0.3149, 0.9545, 0.2362, 0.8636, 0.2362, 0.9091, 0.3149, 0.8636, 0.2362, 0.8182, 0.3149, 0.9091, 0.3149, 0.7727, 0.2362, 0.7273, 0.3149, 0.8182, 0.3149, 0.7727, 0.2362, 0.6818, 0.2362, 0.7273, 0.3149, 0.6818, 0.2362, 0.6364, 0.3149, 0.7273, 0.3149, 0.5, 0.2362, 0.4091, 0.2362, 0.4545, 0.3149, 0.5, 0.2362, 0.4545, 0.1575, 0.4091, 0.2362, 0.4545, 0.1575, 0.3636, 0.1575, 0.4091, 0.2362, 0.3182, 0.2362, 0.2273, 0.2362, 0.2727, 0.3149, 0.3182, 0.2362, 0.2727, 0.1575, 0.2273, 0.2362, 0.2727, 0.1575, 0.1818, 0.1575, 0.2273, 0.2362, 0.1364, 0.2362, 0.04545, 0.2362, 0.09091, 0.3149, 0.1364, 0.2362, 0.09091, 0.1575, 0.04545, 0.2362, 0.09091, 0.1575, 0.0, 0.1575, 0.04545, 0.2362, 0.8636, 0.2362, 0.7727, 0.2362, 0.8182, 0.3149, 0.8636, 0.2362, 0.8182, 0.1575, 0.7727, 0.2362, 0.8182, 0.1575, 0.7273, 0.1575, 0.7727, 0.2362, 0.6818, 0.2362, 0.5909, 0.2362, 0.6364, 0.3149, 0.6818, 0.2362, 0.6364, 0.1575, 0.5909, 0.2362, 0.6364, 0.1575, 0.5455, 0.1575, 0.5909, 0.2362, 0.5, 0.07873, 0.4545, 0.1575, 0.5455, 0.1575, 0.5, 0.07873, 0.4091, 0.07873, 0.4545, 0.1575, 0.4091, 0.07873, 0.3636, 0.1575, 0.4545, 0.1575, 0.3182, 0.07873, 0.2727, 0.1575, 0.3636, 0.1575, 0.3182, 0.07873, 0.2273, 0.07873, 0.2727, 0.1575, 0.2273, 0.07873, 0.1818, 0.1575, 0.2727, 0.1575, 0.1364, 0.07873, 0.09091, 0.1575, 0.1818, 0.1575, 0.1364, 0.07873, 0.04545, 0.07873, 0.09091, 0.1575, 0.04545, 0.07873, 0.0, 0.1575, 0.09091, 0.1575, 0.6364, 0.1575, 0.5909, 0.07873, 0.5455, 0.1575, 0.6364, 0.1575, 0.6818, 0.07873, 0.5909, 0.07873, 0.6818, 0.07873, 0.6364, 0.0, 0.5909, 0.07873, 0.8636, 0.07873, 0.8182, 0.1575, 0.9091, 0.1575, 0.8636, 0.07873, 0.7727, 0.07873, 0.8182, 0.1575, 0.7727, 0.07873, 0.7273, 0.1575, 0.8182, 0.1575])
me_icosphere_008.materials.append(mat_material_001)
me_icosphere_008.use_remesh_fix_poles = True
me_icosphere_008.use_remesh_preserve_attributes = False
me_icosphere_008.use_mirror_vertex_groups = False
me_icosphere_008.update()
me_icosphere_009 = bpy.data.meshes.new('Icosphere.009')
me_icosphere_009.from_pydata([(0.06444, -0.1007, -0.9565), (0.7099, -0.5386, -0.4478), (-0.2554, -0.8667, -0.4486), (-0.8545, -0.0002388, -0.5219), (-0.2734, 0.8803, -0.3458), (0.7147, 0.533, -0.4458), (0.235, -0.7257, 0.4454), (-0.7958, -0.4649, 0.5317), (-0.702, 0.5527, 0.4419), (0.2974, 0.9304, 0.454), (0.956, -0.1018, 0.4716), (0.09932, -0.06081, 0.9313), (-0.1357, -0.4767, -0.8418), (0.4244, -0.4207, -0.9016), (0.2223, -0.9104, -0.5132), (0.8585, 0.03476, -0.6547), (0.4557, 0.3408, -0.7771), (-0.4437, 0.04798, -0.9294), (-0.8144, -0.4473, -0.5508), (-0.1317, 0.5345, -0.8243), (-0.6987, 0.5748, -0.5197), (0.2672, 0.8113, -0.5055), (0.9351, -0.3232, 0.138), (1.044, 0.3684, 0.08055), (-0.07198, -0.9727, -0.004969), (0.5904, -0.7946, 0.01694), (-0.8838, -0.274, 0.0346), (-0.6336, -0.839, 0.03024), (-0.5807, 0.821, 0.01118), (-0.8868, 0.3751, -0.02994), (0.5247, 0.7858, -0.01578), (-0.04052, 0.9904, -0.07259), (0.6878, -0.5009, 0.529), (-0.2566, -0.7919, 0.5213), (-0.8313, 0.01396, 0.5343), (-0.2619, 0.8144, 0.5268), (0.7015, 0.4426, 0.5529), (0.1581, -0.47, 0.8664), (0.5664, -0.03337, 0.7752), (-0.4187, -0.4085, 0.8718), (-0.45, 0.3364, 0.8129), (0.1967, 0.6072, 0.8316)], [], [(0, 13, 12), (1, 13, 15), (0, 12, 17), (0, 17, 19), (0, 19, 16), (1, 15, 22), (2, 14, 24), (3, 18, 26), (4, 20, 28), (5, 21, 30), (1, 22, 25), (2, 24, 27), (3, 26, 29), (4, 28, 31), (5, 30, 23), (6, 32, 37), (7, 33, 39), (8, 34, 40), (9, 35, 41), (10, 36, 38), (38, 41, 11), (38, 36, 41), (36, 9, 41), (41, 40, 11), (41, 35, 40), (35, 8, 40), (40, 39, 11), (40, 34, 39), (34, 7, 39), (39, 37, 11), (39, 33, 37), (33, 6, 37), (37, 38, 11), (37, 32, 38), (32, 10, 38), (23, 36, 10), (23, 30, 36), (30, 9, 36), (31, 35, 9), (31, 28, 35), (28, 8, 35), (29, 34, 8), (29, 26, 34), (26, 7, 34), (27, 33, 7), (27, 24, 33), (24, 6, 33), (25, 32, 6), (25, 22, 32), (22, 10, 32), (30, 31, 9), (30, 21, 31), (21, 4, 31), (28, 29, 8), (28, 20, 29), (20, 3, 29), (26, 27, 7), (26, 18, 27), (18, 2, 27), (24, 25, 6), (24, 14, 25), (14, 1, 25), (22, 23, 10), (22, 15, 23), (15, 5, 23), (16, 21, 5), (16, 19, 21), (19, 4, 21), (19, 20, 4), (19, 17, 20), (17, 3, 20), (17, 18, 3), (17, 12, 18), (12, 2, 18), (15, 16, 5), (15, 13, 16), (13, 0, 16), (12, 14, 2), (12, 13, 14), (13, 1, 14)])
_uv = me_icosphere_009.uv_layers.new(name='UVMap')
_uv.uv.foreach_set('vector', [0.8182, 0.0, 0.7727, 0.07873, 0.8636, 0.07873, 0.7273, 0.1575, 0.6818, 0.07873, 0.6364, 0.1575, 0.09091, 0.0, 0.04545, 0.07873, 0.1364, 0.07873, 0.2727, 0.0, 0.2273, 0.07873, 0.3182, 0.07873, 0.4545, 0.0, 0.4091, 0.07873, 0.5, 0.07873, 0.7273, 0.1575, 0.6364, 0.1575, 0.6818, 0.2362, 0.9091, 0.1575, 0.8182, 0.1575, 0.8636, 0.2362, 0.1818, 0.1575, 0.09091, 0.1575, 0.1364, 0.2362, 0.3636, 0.1575, 0.2727, 0.1575, 0.3182, 0.2362, 0.5455, 0.1575, 0.4545, 0.1575, 0.5, 0.2362, 0.7273, 0.1575, 0.6818, 0.2362, 0.7727, 0.2362, 0.9091, 0.1575, 0.8636, 0.2362, 0.9545, 0.2362, 0.1818, 0.1575, 0.1364, 0.2362, 0.2273, 0.2362, 0.3636, 0.1575, 0.3182, 0.2362, 0.4091, 0.2362, 0.5455, 0.1575, 0.5, 0.2362, 0.5909, 0.2362, 0.8182, 0.3149, 0.7273, 0.3149, 0.7727, 0.3937, 1.0, 0.3149, 0.9091, 0.3149, 0.9545, 0.3937, 0.2727, 0.3149, 0.1818, 0.3149, 0.2273, 0.3937, 0.4545, 0.3149, 0.3636, 0.3149, 0.4091, 0.3937, 0.6364, 0.3149, 0.5455, 0.3149, 0.5909, 0.3937, 0.5909, 0.3937, 0.5, 0.3937, 0.5455, 0.4724, 0.5909, 0.3937, 0.5455, 0.3149, 0.5, 0.3937, 0.5455, 0.3149, 0.4545, 0.3149, 0.5, 0.3937, 0.4091, 0.3937, 0.3182, 0.3937, 0.3636, 0.4724, 0.4091, 0.3937, 0.3636, 0.3149, 0.3182, 0.3937, 0.3636, 0.3149, 0.2727, 0.3149, 0.3182, 0.3937, 0.2273, 0.3937, 0.1364, 0.3937, 0.1818, 0.4724, 0.2273, 0.3937, 0.1818, 0.3149, 0.1364, 0.3937, 0.1818, 0.3149, 0.09091, 0.3149, 0.1364, 0.3937, 0.9545, 0.3937, 0.8636, 0.3937, 0.9091, 0.4724, 0.9545, 0.3937, 0.9091, 0.3149, 0.8636, 0.3937, 0.9091, 0.3149, 0.8182, 0.3149, 0.8636, 0.3937, 0.7727, 0.3937, 0.6818, 0.3937, 0.7273, 0.4724, 0.7727, 0.3937, 0.7273, 0.3149, 0.6818, 0.3937, 0.7273, 0.3149, 0.6364, 0.3149, 0.6818, 0.3937, 0.5909, 0.2362, 0.5455, 0.3149, 0.6364, 0.3149, 0.5909, 0.2362, 0.5, 0.2362, 0.5455, 0.3149, 0.5, 0.2362, 0.4545, 0.3149, 0.5455, 0.3149, 0.4091, 0.2362, 0.3636, 0.3149, 0.4545, 0.3149, 0.4091, 0.2362, 0.3182, 0.2362, 0.3636, 0.3149, 0.3182, 0.2362, 0.2727, 0.3149, 0.3636, 0.3149, 0.2273, 0.2362, 0.1818, 0.3149, 0.2727, 0.3149, 0.2273, 0.2362, 0.1364, 0.2362, 0.1818, 0.3149, 0.1364, 0.2362, 0.09091, 0.3149, 0.1818, 0.3149, 0.9545, 0.2362, 0.9091, 0.3149, 1.0, 0.3149, 0.9545, 0.2362, 0.8636, 0.2362, 0.9091, 0.3149, 0.8636, 0.2362, 0.8182, 0.3149, 0.9091, 0.3149, 0.7727, 0.2362, 0.7273, 0.3149, 0.8182, 0.3149, 0.7727, 0.2362, 0.6818, 0.2362, 0.7273, 0.3149, 0.6818, 0.2362, 0.6364, 0.3149, 0.7273, 0.3149, 0.5, 0.2362, 0.4091, 0.2362, 0.4545, 0.3149, 0.5, 0.2362, 0.4545, 0.1575, 0.4091, 0.2362, 0.4545, 0.1575, 0.3636, 0.1575, 0.4091, 0.2362, 0.3182, 0.2362, 0.2273, 0.2362, 0.2727, 0.3149, 0.3182, 0.2362, 0.2727, 0.1575, 0.2273, 0.2362, 0.2727, 0.1575, 0.1818, 0.1575, 0.2273, 0.2362, 0.1364, 0.2362, 0.04545, 0.2362, 0.09091, 0.3149, 0.1364, 0.2362, 0.09091, 0.1575, 0.04545, 0.2362, 0.09091, 0.1575, 0.0, 0.1575, 0.04545, 0.2362, 0.8636, 0.2362, 0.7727, 0.2362, 0.8182, 0.3149, 0.8636, 0.2362, 0.8182, 0.1575, 0.7727, 0.2362, 0.8182, 0.1575, 0.7273, 0.1575, 0.7727, 0.2362, 0.6818, 0.2362, 0.5909, 0.2362, 0.6364, 0.3149, 0.6818, 0.2362, 0.6364, 0.1575, 0.5909, 0.2362, 0.6364, 0.1575, 0.5455, 0.1575, 0.5909, 0.2362, 0.5, 0.07873, 0.4545, 0.1575, 0.5455, 0.1575, 0.5, 0.07873, 0.4091, 0.07873, 0.4545, 0.1575, 0.4091, 0.07873, 0.3636, 0.1575, 0.4545, 0.1575, 0.3182, 0.07873, 0.2727, 0.1575, 0.3636, 0.1575, 0.3182, 0.07873, 0.2273, 0.07873, 0.2727, 0.1575, 0.2273, 0.07873, 0.1818, 0.1575, 0.2727, 0.1575, 0.1364, 0.07873, 0.09091, 0.1575, 0.1818, 0.1575, 0.1364, 0.07873, 0.04545, 0.07873, 0.09091, 0.1575, 0.04545, 0.07873, 0.0, 0.1575, 0.09091, 0.1575, 0.6364, 0.1575, 0.5909, 0.07873, 0.5455, 0.1575, 0.6364, 0.1575, 0.6818, 0.07873, 0.5909, 0.07873, 0.6818, 0.07873, 0.6364, 0.0, 0.5909, 0.07873, 0.8636, 0.07873, 0.8182, 0.1575, 0.9091, 0.1575, 0.8636, 0.07873, 0.7727, 0.07873, 0.8182, 0.1575, 0.7727, 0.07873, 0.7273, 0.1575, 0.8182, 0.1575])
me_icosphere_009.materials.append(mat_material_001)
me_icosphere_009.use_remesh_fix_poles = True
me_icosphere_009.use_remesh_preserve_attributes = False
me_icosphere_009.use_mirror_vertex_groups = False
me_icosphere_009.update()
me_icosphere_010 = bpy.data.meshes.new('Icosphere.010')
me_icosphere_010.from_pydata([(0.06444, -0.1007, -0.9565), (0.7099, -0.5386, -0.4478), (-0.2554, -0.8667, -0.4486), (-0.8545, -0.0002388, -0.5219), (-0.2734, 0.8803, -0.3458), (0.7147, 0.533, -0.4458), (0.235, -0.7257, 0.4454), (-0.7958, -0.4649, 0.5317), (-0.702, 0.5527, 0.4419), (0.2974, 0.9304, 0.454), (0.956, -0.1018, 0.4716), (0.09932, -0.06081, 0.9313), (-0.1357, -0.4767, -0.8418), (0.4244, -0.4207, -0.9016), (0.2223, -0.9104, -0.5132), (0.8585, 0.03476, -0.6547), (0.4557, 0.3408, -0.7771), (-0.4437, 0.04798, -0.9294), (-0.8144, -0.4473, -0.5508), (-0.1317, 0.5345, -0.8243), (-0.6987, 0.5748, -0.5197), (0.2672, 0.8113, -0.5055), (0.9351, -0.3232, 0.138), (1.044, 0.3684, 0.08055), (-0.07198, -0.9727, -0.004969), (0.5904, -0.7946, 0.01694), (-0.8838, -0.274, 0.0346), (-0.6336, -0.839, 0.03024), (-0.5807, 0.821, 0.01118), (-0.8868, 0.3751, -0.02994), (0.5247, 0.7858, -0.01578), (-0.04052, 0.9904, -0.07259), (0.6878, -0.5009, 0.529), (-0.2566, -0.7919, 0.5213), (-0.8313, 0.01396, 0.5343), (-0.2619, 0.8144, 0.5268), (0.7015, 0.4426, 0.5529), (0.1581, -0.47, 0.8664), (0.5664, -0.03337, 0.7752), (-0.4187, -0.4085, 0.8718), (-0.45, 0.3364, 0.8129), (0.1967, 0.6072, 0.8316)], [], [(0, 13, 12), (1, 13, 15), (0, 12, 17), (0, 17, 19), (0, 19, 16), (1, 15, 22), (2, 14, 24), (3, 18, 26), (4, 20, 28), (5, 21, 30), (1, 22, 25), (2, 24, 27), (3, 26, 29), (4, 28, 31), (5, 30, 23), (6, 32, 37), (7, 33, 39), (8, 34, 40), (9, 35, 41), (10, 36, 38), (38, 41, 11), (38, 36, 41), (36, 9, 41), (41, 40, 11), (41, 35, 40), (35, 8, 40), (40, 39, 11), (40, 34, 39), (34, 7, 39), (39, 37, 11), (39, 33, 37), (33, 6, 37), (37, 38, 11), (37, 32, 38), (32, 10, 38), (23, 36, 10), (23, 30, 36), (30, 9, 36), (31, 35, 9), (31, 28, 35), (28, 8, 35), (29, 34, 8), (29, 26, 34), (26, 7, 34), (27, 33, 7), (27, 24, 33), (24, 6, 33), (25, 32, 6), (25, 22, 32), (22, 10, 32), (30, 31, 9), (30, 21, 31), (21, 4, 31), (28, 29, 8), (28, 20, 29), (20, 3, 29), (26, 27, 7), (26, 18, 27), (18, 2, 27), (24, 25, 6), (24, 14, 25), (14, 1, 25), (22, 23, 10), (22, 15, 23), (15, 5, 23), (16, 21, 5), (16, 19, 21), (19, 4, 21), (19, 20, 4), (19, 17, 20), (17, 3, 20), (17, 18, 3), (17, 12, 18), (12, 2, 18), (15, 16, 5), (15, 13, 16), (13, 0, 16), (12, 14, 2), (12, 13, 14), (13, 1, 14)])
_uv = me_icosphere_010.uv_layers.new(name='UVMap')
_uv.uv.foreach_set('vector', [0.8182, 0.0, 0.7727, 0.07873, 0.8636, 0.07873, 0.7273, 0.1575, 0.6818, 0.07873, 0.6364, 0.1575, 0.09091, 0.0, 0.04545, 0.07873, 0.1364, 0.07873, 0.2727, 0.0, 0.2273, 0.07873, 0.3182, 0.07873, 0.4545, 0.0, 0.4091, 0.07873, 0.5, 0.07873, 0.7273, 0.1575, 0.6364, 0.1575, 0.6818, 0.2362, 0.9091, 0.1575, 0.8182, 0.1575, 0.8636, 0.2362, 0.1818, 0.1575, 0.09091, 0.1575, 0.1364, 0.2362, 0.3636, 0.1575, 0.2727, 0.1575, 0.3182, 0.2362, 0.5455, 0.1575, 0.4545, 0.1575, 0.5, 0.2362, 0.7273, 0.1575, 0.6818, 0.2362, 0.7727, 0.2362, 0.9091, 0.1575, 0.8636, 0.2362, 0.9545, 0.2362, 0.1818, 0.1575, 0.1364, 0.2362, 0.2273, 0.2362, 0.3636, 0.1575, 0.3182, 0.2362, 0.4091, 0.2362, 0.5455, 0.1575, 0.5, 0.2362, 0.5909, 0.2362, 0.8182, 0.3149, 0.7273, 0.3149, 0.7727, 0.3937, 1.0, 0.3149, 0.9091, 0.3149, 0.9545, 0.3937, 0.2727, 0.3149, 0.1818, 0.3149, 0.2273, 0.3937, 0.4545, 0.3149, 0.3636, 0.3149, 0.4091, 0.3937, 0.6364, 0.3149, 0.5455, 0.3149, 0.5909, 0.3937, 0.5909, 0.3937, 0.5, 0.3937, 0.5455, 0.4724, 0.5909, 0.3937, 0.5455, 0.3149, 0.5, 0.3937, 0.5455, 0.3149, 0.4545, 0.3149, 0.5, 0.3937, 0.4091, 0.3937, 0.3182, 0.3937, 0.3636, 0.4724, 0.4091, 0.3937, 0.3636, 0.3149, 0.3182, 0.3937, 0.3636, 0.3149, 0.2727, 0.3149, 0.3182, 0.3937, 0.2273, 0.3937, 0.1364, 0.3937, 0.1818, 0.4724, 0.2273, 0.3937, 0.1818, 0.3149, 0.1364, 0.3937, 0.1818, 0.3149, 0.09091, 0.3149, 0.1364, 0.3937, 0.9545, 0.3937, 0.8636, 0.3937, 0.9091, 0.4724, 0.9545, 0.3937, 0.9091, 0.3149, 0.8636, 0.3937, 0.9091, 0.3149, 0.8182, 0.3149, 0.8636, 0.3937, 0.7727, 0.3937, 0.6818, 0.3937, 0.7273, 0.4724, 0.7727, 0.3937, 0.7273, 0.3149, 0.6818, 0.3937, 0.7273, 0.3149, 0.6364, 0.3149, 0.6818, 0.3937, 0.5909, 0.2362, 0.5455, 0.3149, 0.6364, 0.3149, 0.5909, 0.2362, 0.5, 0.2362, 0.5455, 0.3149, 0.5, 0.2362, 0.4545, 0.3149, 0.5455, 0.3149, 0.4091, 0.2362, 0.3636, 0.3149, 0.4545, 0.3149, 0.4091, 0.2362, 0.3182, 0.2362, 0.3636, 0.3149, 0.3182, 0.2362, 0.2727, 0.3149, 0.3636, 0.3149, 0.2273, 0.2362, 0.1818, 0.3149, 0.2727, 0.3149, 0.2273, 0.2362, 0.1364, 0.2362, 0.1818, 0.3149, 0.1364, 0.2362, 0.09091, 0.3149, 0.1818, 0.3149, 0.9545, 0.2362, 0.9091, 0.3149, 1.0, 0.3149, 0.9545, 0.2362, 0.8636, 0.2362, 0.9091, 0.3149, 0.8636, 0.2362, 0.8182, 0.3149, 0.9091, 0.3149, 0.7727, 0.2362, 0.7273, 0.3149, 0.8182, 0.3149, 0.7727, 0.2362, 0.6818, 0.2362, 0.7273, 0.3149, 0.6818, 0.2362, 0.6364, 0.3149, 0.7273, 0.3149, 0.5, 0.2362, 0.4091, 0.2362, 0.4545, 0.3149, 0.5, 0.2362, 0.4545, 0.1575, 0.4091, 0.2362, 0.4545, 0.1575, 0.3636, 0.1575, 0.4091, 0.2362, 0.3182, 0.2362, 0.2273, 0.2362, 0.2727, 0.3149, 0.3182, 0.2362, 0.2727, 0.1575, 0.2273, 0.2362, 0.2727, 0.1575, 0.1818, 0.1575, 0.2273, 0.2362, 0.1364, 0.2362, 0.04545, 0.2362, 0.09091, 0.3149, 0.1364, 0.2362, 0.09091, 0.1575, 0.04545, 0.2362, 0.09091, 0.1575, 0.0, 0.1575, 0.04545, 0.2362, 0.8636, 0.2362, 0.7727, 0.2362, 0.8182, 0.3149, 0.8636, 0.2362, 0.8182, 0.1575, 0.7727, 0.2362, 0.8182, 0.1575, 0.7273, 0.1575, 0.7727, 0.2362, 0.6818, 0.2362, 0.5909, 0.2362, 0.6364, 0.3149, 0.6818, 0.2362, 0.6364, 0.1575, 0.5909, 0.2362, 0.6364, 0.1575, 0.5455, 0.1575, 0.5909, 0.2362, 0.5, 0.07873, 0.4545, 0.1575, 0.5455, 0.1575, 0.5, 0.07873, 0.4091, 0.07873, 0.4545, 0.1575, 0.4091, 0.07873, 0.3636, 0.1575, 0.4545, 0.1575, 0.3182, 0.07873, 0.2727, 0.1575, 0.3636, 0.1575, 0.3182, 0.07873, 0.2273, 0.07873, 0.2727, 0.1575, 0.2273, 0.07873, 0.1818, 0.1575, 0.2727, 0.1575, 0.1364, 0.07873, 0.09091, 0.1575, 0.1818, 0.1575, 0.1364, 0.07873, 0.04545, 0.07873, 0.09091, 0.1575, 0.04545, 0.07873, 0.0, 0.1575, 0.09091, 0.1575, 0.6364, 0.1575, 0.5909, 0.07873, 0.5455, 0.1575, 0.6364, 0.1575, 0.6818, 0.07873, 0.5909, 0.07873, 0.6818, 0.07873, 0.6364, 0.0, 0.5909, 0.07873, 0.8636, 0.07873, 0.8182, 0.1575, 0.9091, 0.1575, 0.8636, 0.07873, 0.7727, 0.07873, 0.8182, 0.1575, 0.7727, 0.07873, 0.7273, 0.1575, 0.8182, 0.1575])
me_icosphere_010.materials.append(mat_material_001)
me_icosphere_010.use_remesh_fix_poles = True
me_icosphere_010.use_remesh_preserve_attributes = False
me_icosphere_010.use_mirror_vertex_groups = False
me_icosphere_010.update()

# ---- objects
ob_light = bpy.data.objects.new('Light', light_light)
ob_camera = bpy.data.objects.new('Camera', cam_camera)
ob_plane = bpy.data.objects.new('Plane', me_plane)
ob_icosphere = bpy.data.objects.new('Icosphere', me_icosphere)
ob_icosphere_001 = bpy.data.objects.new('Icosphere.001', me_icosphere_001)
ob_icosphere_002 = bpy.data.objects.new('Icosphere.002', me_icosphere_002)
ob_icosphere_003 = bpy.data.objects.new('Icosphere.003', me_icosphere_003)
ob_icosphere_004 = bpy.data.objects.new('Icosphere.004', me_icosphere_004)
ob_icosphere_005 = bpy.data.objects.new('Icosphere.005', me_icosphere_005)
ob_icosphere_006 = bpy.data.objects.new('Icosphere.006', me_icosphere_006)
ob_icosphere_007 = bpy.data.objects.new('Icosphere.007', me_icosphere_007)
ob_icosphere_008 = bpy.data.objects.new('Icosphere.008', me_icosphere_008)
ob_icosphere_009 = bpy.data.objects.new('Icosphere.009', me_icosphere_009)
ob_icosphere_010 = bpy.data.objects.new('Icosphere.010', me_icosphere_010)

# ---- transforms, parenting, visibility, modifiers, constraints
ob_light.location = (0.6334, 7.088, 9.356)
ob_light.rotation_euler = (0.6503, 0.05522, 1.866)
ob_light.lock_rotations_4d = False
ob_light.empty_display_type = 'ARROWS'
ob_light.color = (0.0, 0.0, 0.0, 0.0)
ob_light.lineart.crease_threshold = 0.0
ob_camera.location = (7.359, -6.926, 4.958)
ob_camera.rotation_euler = (1.109, 0.0, 0.8149)
ob_camera.lock_rotations_4d = False
ob_camera.empty_display_type = 'ARROWS'
ob_camera.color = (0.0, 0.0, 0.0, 0.0)
ob_camera.display_type = 'WIRE'
ob_camera.lineart.crease_threshold = 0.0
ob_plane.location = (0.0, 0.0, 0.0)
ob_plane.lineart.crease_threshold = 0.0
_m = ob_plane.modifiers.new('Skin', 'SKIN')
_m = ob_plane.modifiers.new('Subdivision', 'SUBSURF')
_m.uv_smooth = 'PRESERVE_CORNERS'
_m.show_only_control_edges = False
ob_icosphere.location = (-1.701, -4.124, 7.141)
ob_icosphere.scale = (1.421, 1.421, 1.421)
ob_icosphere.lineart.crease_threshold = 0.0
ob_icosphere_001.location = (1.939, -0.6439, 8.458)
ob_icosphere_001.scale = (1.091, 1.091, 1.091)
ob_icosphere_001.lineart.crease_threshold = 0.0
ob_icosphere_002.location = (4.115, 0.0, 8.693)
ob_icosphere_002.scale = (1.424, 1.424, 1.424)
ob_icosphere_002.lineart.crease_threshold = 0.0
ob_icosphere_003.location = (1.447, -3.143, 7.568)
ob_icosphere_003.scale = (1.471, 1.471, 1.471)
ob_icosphere_003.lineart.crease_threshold = 0.0
ob_icosphere_004.location = (-2.465, 0.1848, 7.56)
ob_icosphere_004.scale = (-1.441, -1.441, -1.441)
ob_icosphere_004.lineart.crease_threshold = 0.0
ob_icosphere_005.location = (2.632, 0.5211, 8.128)
ob_icosphere_005.scale = (1.607, 1.607, 1.607)
ob_icosphere_005.lineart.crease_threshold = 0.0
ob_icosphere_006.location = (-1.438, 0.3608, 6.499)
ob_icosphere_006.scale = (-1.441, -1.441, -1.441)
ob_icosphere_006.lineart.crease_threshold = 0.0
ob_icosphere_007.location = (-2.038, 1.663, 7.376)
ob_icosphere_007.scale = (-1.112, -1.112, -1.112)
ob_icosphere_007.lineart.crease_threshold = 0.0
ob_icosphere_008.location = (2.93, -0.9078, 7.393)
ob_icosphere_008.scale = (-1.112, -1.112, -1.112)
ob_icosphere_008.lineart.crease_threshold = 0.0
ob_icosphere_009.location = (0.6095, -2.763, 6.61)
ob_icosphere_009.scale = (-0.6496, -0.6496, -0.6496)
ob_icosphere_009.lineart.crease_threshold = 0.0
ob_icosphere_010.location = (3.626, -0.3335, 7.253)
ob_icosphere_010.scale = (1.377, 1.377, 1.377)
ob_icosphere_010.lineart.crease_threshold = 0.0

# ---- collection membership
col_collection.objects.link(ob_light)
col_collection.objects.link(ob_camera)
col_collection.objects.link(ob_plane)
col_collection.objects.link(ob_icosphere)
col_collection.objects.link(ob_icosphere_001)
col_collection.objects.link(ob_icosphere_002)
col_collection.objects.link(ob_icosphere_003)
col_collection.objects.link(ob_icosphere_004)
col_collection.objects.link(ob_icosphere_005)
col_collection.objects.link(ob_icosphere_006)
col_collection.objects.link(ob_icosphere_007)
col_collection.objects.link(ob_icosphere_008)
col_collection.objects.link(ob_icosphere_009)
col_collection.objects.link(ob_icosphere_010)

# ---- scene / render settings (as saved in the file)
scene.camera = ob_camera
scene.frame_start = 1; scene.frame_end = 250; scene.frame_set(1)
scene.render.engine = 'BLENDER_EEVEE_NEXT'
scene.cycles.use_denoising = False
scene.cycles.samples = 128
scene.cycles.sampling_pattern = 'TABULATED_SOBOL'
scene.cycles.use_adaptive_sampling = False
scene.cycles.use_light_tree = False
scene.view_settings.view_transform = 'Filmic'
bpy.context.view_layer.update()
